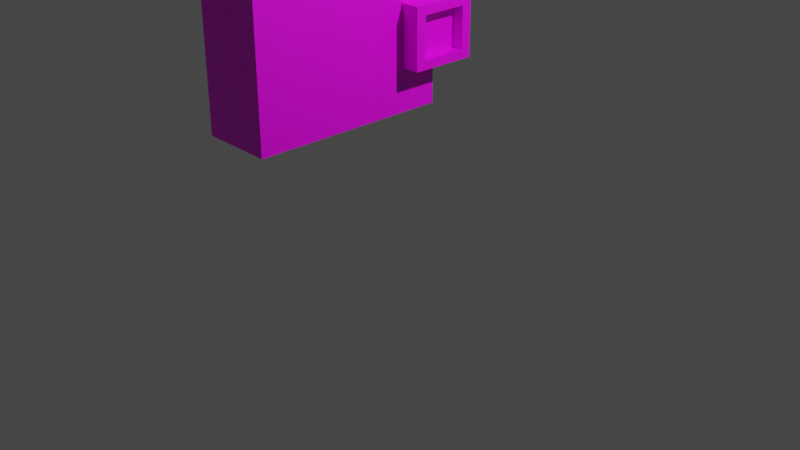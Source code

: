 # Source: TestRobot.blend  (saved by Blender 2.93.21; exported with 4.5.12 LTS)
import bpy
from mathutils import Matrix  # noqa: F401  (used for matrix-valued properties, if any)

bpy.ops.wm.read_factory_settings(use_empty=True)
scene = bpy.context.scene
scene.name = 'Scene'

# ---- collections
col_collection = bpy.data.collections.new('Collection'); scene.collection.children.link(col_collection)

# ---- images (referenced by path relative to the original .blend; pixels are not part of the script)
import os
ASSET_DIR = os.environ.get("B2B_ASSET_DIR", "")  # directory of the original .blend (textures are referenced by path, not embedded)
HERE = os.path.dirname(os.path.abspath(__file__))  # packed textures are extracted next to this script under _unpacked/

def load_image(name, relpath, width, height, colorspace="sRGB"):
    """Load a texture the original file referenced (path relative to the .blend, or extracted next to this script)."""
    p = next((c for c in (os.path.join(HERE, relpath), os.path.join(ASSET_DIR, relpath)) if relpath and os.path.exists(c)), "")
    if p:
        img = bpy.data.images.load(p, check_existing=True)
        img.name = name
    else:  # same state as the original file: an image datablock whose file is absent (Cycles renders it pink)
        img = bpy.data.images.new(name, width, height)
        img.source = "FILE"
        img.filepath = "//" + (relpath or name)
    img.colorspace_settings.name = colorspace
    return img
img_palette_png = load_image('Palette.png', 'Palette.png', 1024, 1024, 'sRGB')

# ---- materials (node trees are filled in below, after node groups)
mat_m_base = bpy.data.materials.new('M_Base')
mat_m_base.alpha_threshold = 0.0
mat_m_base.use_transparent_shadow = False
mat_m_base.line_color = (0.0, 0.0, 0.0, 1.0)

# ---- material node trees
mat_m_base.use_nodes = True; mat_m_base.node_tree.nodes.clear()
_N = mat_m_base.node_tree.nodes; _L = mat_m_base.node_tree.links
n0 = _N.new('ShaderNodeOutputMaterial'); n0.name = 'Material Output'; n0.location = (300, 300)
n1 = _N.new('ShaderNodeBsdfPrincipled'); n1.name = 'Principled BSDF'; n1.location = (10, 300)
n1.distribution = 'GGX'
n1.subsurface_method = 'BURLEY'
n1.inputs[2].default_value = 0.4
n1.inputs[3].default_value = 1.45
n1.inputs[27].default_value = (0.0, 0.0, 0.0, 1.0)
n1.inputs[28].default_value = 1.0
n2 = _N.new('ShaderNodeTexImage'); n2.name = 'Image Texture'; n2.location = (-280, 280)
n2.image = img_palette_png
n2.interpolation = 'Closest'
_L.new(n1.outputs[0], n0.inputs[0])
_L.new(n2.outputs[0], n1.inputs[0])
n0.is_active_output = True

# ---- world
world_world = bpy.data.worlds.new('World'); scene.world = world_world
world_world.use_nodes = True; world_world.node_tree.nodes.clear()
_N = world_world.node_tree.nodes; _L = world_world.node_tree.links
n0 = _N.new('ShaderNodeOutputWorld'); n0.name = 'World Output'; n0.location = (300, 300)
n1 = _N.new('ShaderNodeBackground'); n1.name = 'Background'; n1.location = (10, 300)
n1.inputs[0].default_value = (0.05088, 0.05088, 0.05088, 1.0)
_L.new(n1.outputs[0], n0.inputs[0])
n0.is_active_output = True
world_world.color = (0.05088, 0.05088, 0.05088)
world_world.use_sun_shadow = False
world_world.sun_shadow_jitter_overblur = 0.0

# ---- cameras
cam_camera = bpy.data.cameras.new('Camera')
cam_camera.clip_end = 100.0
cam_camera.ortho_scale = 7.314

# ---- lights
light_light = bpy.data.lights.new('Light', 'POINT')
light_light.transmission_factor = 0.0
light_light.energy = 1000.0
light_light.shadow_soft_size = 0.1
light_light.shadow_maximum_resolution = 0.006
light_light.use_absolute_resolution = True

# ---- meshes
me_cube = bpy.data.meshes.new('Cube')
me_cube.from_pydata([(1.0, 1.0, 1.0), (1.0, 1.0, -1.0), (0.9037, -0.9037, 1.034), (1.0, -1.0, -1.0), (-1.0, 1.0, 1.0), (-1.0, 1.0, -1.0), (-1.0, -1.0, 1.0), (-1.0, -1.0, -1.0), (0.9037, -0.5335, 1.034), (0.3909, -0.9037, 1.034), (-0.06794, -0.7817, 1.034), (-0.05333, -0.7204, 1.034), (0.1881, -0.531, 1.034), (0.4716, -0.4784, 1.034), (1.0, -0.4486, 1.0), (1.0, -1.0, 1.0), (0.3784, -1.0, 1.0), (-0.1834, -0.8507, 1.0), (-0.1392, -0.6654, 1.0), (0.1473, -0.4406, 1.0), (0.4688, -0.3809, 1.0), (1.0, -0.9127, 0.6978), (1.0, -0.7655, 0.7395), (1.0, -0.686, 0.8396), (1.0, -0.5667, 0.7403), (1.0, -0.4992, 0.835), (-1.0, -1.0, -0.3761), (-1.0, -1.0, -0.2553), (-0.4557, -1.0, -0.2165), (-1.0, -0.5292, -0.06138), (-1.0, 0.08118, -0.2962), (-1.0, -0.5832, 0.06673)], [], [(0, 4, 6, 16, 17, 18, 19, 20, 14), (3, 15, 16, 6, 27, 28, 26, 7), (7, 26, 29, 30, 31, 27, 6, 4, 5), (5, 1, 3, 7), (1, 0, 14, 25, 24, 23, 22, 21, 15, 3), (5, 4, 0, 1), (8, 13, 12, 11, 10, 9, 2), (8, 2, 15, 14), (2, 9, 16, 15), (9, 10, 17, 16), (10, 11, 18, 17), (11, 12, 19, 18), (12, 13, 20, 19), (13, 8, 14, 20), (15, 21, 22, 23, 24, 25, 14), (26, 28, 27), (27, 31, 30, 29, 26)])
_uv = me_cube.uv_layers.new(name='UVMap')
_uv.uv.foreach_set('vector', [0.1582, 0.9648, 0.1582, 0.9648, 0.1582, 0.9648, 0.1582, 0.9648, 0.1582, 0.9648, 0.1582, 0.9648, 0.1582, 0.9648, 0.1582, 0.9648, 0.1582, 0.9648, 0.1582, 0.9648, 0.1582, 0.9648, 0.1582, 0.9648, 0.1582, 0.9648, 0.1582, 0.9648, 0.1582, 0.9648, 0.1582, 0.9648, 0.1582, 0.9648, 0.1582, 0.9648, 0.1582, 0.9648, 0.1582, 0.9648, 0.1582, 0.9648, 0.1582, 0.9648, 0.1582, 0.9648, 0.1582, 0.9648, 0.1582, 0.9648, 0.1582, 0.9648, 0.1582, 0.9648, 0.1582, 0.9648, 0.1582, 0.9648, 0.1582, 0.9648, 0.1582, 0.9648, 0.1582, 0.9648, 0.1582, 0.9648, 0.1582, 0.9648, 0.1582, 0.9648, 0.1582, 0.9648, 0.1582, 0.9648, 0.1582, 0.9648, 0.1582, 0.9648, 0.1582, 0.9648, 0.1582, 0.9648, 0.1582, 0.9648, 0.1582, 0.9648, 0.1582, 0.9648, 0.2754, 0.9609, 0.2754, 0.9609, 0.2754, 0.9609, 0.2754, 0.9609, 0.2754, 0.9609, 0.2754, 0.9609, 0.2754, 0.9609, 0.2754, 0.9609, 0.2754, 0.9609, 0.2754, 0.9609, 0.2754, 0.9609, 0.2754, 0.9609, 0.2754, 0.9609, 0.2754, 0.9609, 0.2754, 0.9609, 0.2754, 0.9609, 0.2754, 0.9609, 0.2754, 0.9609, 0.2754, 0.9609, 0.2754, 0.9609, 0.2754, 0.9609, 0.2754, 0.9609, 0.2754, 0.9609, 0.2754, 0.9609, 0.2754, 0.9609, 0.2754, 0.9609, 0.2754, 0.9609, 0.2754, 0.9609, 0.2754, 0.9609, 0.2754, 0.9609, 0.2754, 0.9609, 0.2754, 0.9609, 0.2754, 0.9609, 0.2754, 0.9609, 0.2754, 0.9609, 0.2813, 0.9766, 0.2813, 0.9766, 0.2813, 0.9766, 0.2813, 0.9766, 0.2813, 0.9766, 0.2813, 0.9766, 0.2813, 0.9766, 0.2246, 0.9727, 0.2246, 0.9727, 0.2246, 0.9727, 0.2246, 0.9727, 0.2246, 0.9727, 0.2246, 0.9727, 0.2246, 0.9727, 0.2246, 0.9727])
me_cube.materials.append(mat_m_base)
me_cube.use_remesh_preserve_volume = False
me_cube.use_remesh_preserve_attributes = False
me_cube.use_mirror_vertex_groups = False
me_cube.update()
me_cube_002 = bpy.data.meshes.new('Cube.002')
me_cube_002.from_pydata([(1.0, 0.6969, 0.6969), (1.0, 0.6969, -0.6969), (1.0, -0.6969, 0.6969), (1.0, -0.6969, -0.6969), (-0.4827, 1.0, 0.245), (-0.4827, 1.0, -0.2142), (-1.0, -1.0, 1.0), (-1.0, -1.0, -1.0), (0.4147, 0.7284, -0.4425), (0.4147, 0.7284, -2.425), (0.4147, -0.7284, -0.4425), (0.4147, -0.7284, -2.425), (-0.4147, 0.7284, -0.4425), (-0.4147, 0.7284, -2.425), (-0.4147, -0.7284, -0.4425), (-0.4147, -0.7284, -2.425), (-0.3588, 1.135, 0.245), (-0.243, 0.2639, 1.0), (-0.5616, 0.05752, 1.0), (-0.883, 0.2887, 1.0), (-0.7832, 0.7514, 1.066), (-0.4124, 0.7514, 1.066), (-0.4198, 0.3981, 1.066), (-0.5728, 0.2991, 1.066), (-0.727, 0.41, 1.066), (-0.4147, -0.7284, -2.052), (-0.1466, -0.7284, -1.592), (0.2447, -0.7284, -1.395), (0.005296, -0.7284, -1.773), (-0.2535, 1.135, 0.245), (-0.1699, 1.0, -0.2142), (1.0, -1.0, 1.0), (1.0, -1.0, -1.0), (0.8051, 0.6969, 0.6969), (0.8051, 0.6969, -0.6969), (0.8051, -0.6969, 0.6969), (0.8051, -0.6969, -0.6969), (1.0, 1.0, -1.0), (-1.0, 1.0, -1.0), (1.0, 1.0, 1.0), (-1.0, 1.0, 1.0), (-0.2275, 1.0, 1.0), (-0.1699, 1.465, -0.2142), (-0.4827, 1.465, -0.2142), (-0.2535, 1.33, 0.245), (-0.4827, 1.465, 0.245), (-0.3588, 1.33, 0.245), (-0.4424, 1.0, 0.245), (-0.1699, 1.0, 0.245), (-0.4424, 1.465, 0.245), (-0.1699, 1.465, 0.245), (-0.3588, 1.135, 1.663), (-0.2535, 1.135, 1.663), (-0.3588, 1.33, 1.663), (-0.2535, 1.33, 1.663), (-0.3588, 1.135, 1.916), (-0.2535, 1.135, 1.916), (-0.3588, 1.33, 1.916), (-0.2535, 1.33, 1.916)], [], [(39, 41, 17, 18, 19, 40, 6, 31), (32, 31, 6, 7), (7, 6, 40, 38), (38, 37, 32, 7), (3, 1, 34, 36), (8, 12, 14, 10), (11, 10, 27, 28, 25, 15), (15, 25, 14, 12, 13), (13, 9, 11, 15), (9, 8, 10, 11), (13, 12, 8, 9), (20, 24, 23, 22, 21), (19, 18, 23, 24), (17, 41, 21, 22), (40, 19, 24, 20), (18, 17, 22, 23), (41, 40, 20, 21), (25, 26, 27, 10, 14), (26, 25, 28, 27), (0, 1, 37, 39), (3, 2, 31, 32), (2, 0, 39, 31), (1, 3, 32, 37), (34, 33, 35, 36), (2, 3, 36, 35), (0, 2, 35, 33), (1, 0, 33, 34), (29, 44, 54, 52), (5, 30, 37, 38), (30, 48, 39, 37), (4, 5, 38, 40), (48, 47, 41, 39), (47, 4, 40, 41), (43, 45, 49, 50, 42), (48, 30, 42, 50), (4, 47, 49, 45), (5, 4, 45, 43), (30, 5, 43, 42), (29, 16, 47, 48), (46, 44, 50, 49), (44, 29, 48, 50), (16, 46, 49, 47), (51, 52, 56, 55), (16, 29, 52, 51), (46, 16, 51, 53), (44, 46, 53, 54), (55, 56, 58, 57), (53, 51, 55, 57), (54, 53, 57, 58), (52, 54, 58, 56)])
me_cube_002.polygons.foreach_set('material_index', [0, 0, 0, 0, 0, 1, 1, 1, 1, 1, 1, 0, 0, 0, 0, 0, 0, 1, 1, 0, 0, 0, 0, 0, 0, 0, 0, 0, 0, 0, 0, 0, 0, 0, 0, 0, 0, 0, 0, 0, 0, 0, 0, 0, 0, 0, 0, 0, 0, 0])
_uv = me_cube_002.uv_layers.new(name='UVMap')
_uv.uv.foreach_set('vector', [0.1582, 0.9648, 0.1582, 0.9648, 0.1582, 0.9648, 0.1582, 0.9648, 0.1582, 0.9648, 0.1582, 0.9648, 0.1582, 0.9648, 0.1582, 0.9648, 0.1582, 0.9648, 0.1582, 0.9648, 0.1582, 0.9648, 0.1582, 0.9648, 0.1582, 0.9648, 0.1582, 0.9648, 0.1582, 0.9648, 0.1582, 0.9648, 0.1582, 0.9648, 0.1582, 0.9648, 0.1582, 0.9648, 0.1582, 0.9648, 0.1582, 0.9648, 0.1582, 0.9648, 0.1582, 0.9648, 0.1582, 0.9648, 0.1582, 0.9648, 0.1582, 0.9648, 0.1582, 0.9648, 0.1582, 0.9648, 0.1582, 0.9648, 0.1582, 0.9648, 0.1582, 0.9648, 0.1582, 0.9648, 0.1582, 0.9648, 0.1582, 0.9648, 0.1582, 0.9648, 0.1582, 0.9648, 0.1582, 0.9648, 0.1582, 0.9648, 0.1582, 0.9648, 0.1582, 0.9648, 0.1582, 0.9648, 0.1582, 0.9648, 0.1582, 0.9648, 0.1582, 0.9648, 0.1582, 0.9648, 0.1582, 0.9648, 0.1582, 0.9648, 0.1582, 0.9648, 0.1582, 0.9648, 0.1582, 0.9648, 0.1582, 0.9648, 0.2891, 0.9629, 0.2891, 0.9629, 0.2891, 0.9629, 0.2891, 0.9629, 0.2891, 0.9629, 0.2891, 0.9629, 0.2891, 0.9629, 0.2891, 0.9629, 0.2891, 0.9629, 0.2891, 0.9629, 0.2891, 0.9629, 0.2891, 0.9629, 0.2891, 0.9629, 0.2891, 0.9629, 0.2891, 0.9629, 0.2891, 0.9629, 0.2891, 0.9629, 0.2891, 0.9629, 0.2891, 0.9629, 0.2891, 0.9629, 0.2891, 0.9629, 0.2891, 0.9629, 0.2891, 0.9629, 0.2891, 0.9629, 0.2891, 0.9629, 0.1582, 0.9648, 0.1582, 0.9648, 0.1582, 0.9648, 0.1582, 0.9648, 0.1582, 0.9648, 0.209, 0.9727, 0.209, 0.9727, 0.209, 0.9727, 0.209, 0.9727, 0.1582, 0.9648, 0.1582, 0.9648, 0.1582, 0.9648, 0.1582, 0.9648, 0.1582, 0.9648, 0.1582, 0.9648, 0.1582, 0.9648, 0.1582, 0.9648, 0.1582, 0.9648, 0.1582, 0.9648, 0.1582, 0.9648, 0.1582, 0.9648, 0.1582, 0.9648, 0.1582, 0.9648, 0.1582, 0.9648, 0.1582, 0.9648, 0.4004, 0.9863, 0.4004, 0.9863, 0.4004, 0.9863, 0.4004, 0.9863, 0.1582, 0.9648, 0.1582, 0.9648, 0.1582, 0.9648, 0.1582, 0.9648, 0.1582, 0.9648, 0.1582, 0.9648, 0.1582, 0.9648, 0.1582, 0.9648, 0.1582, 0.9648, 0.1582, 0.9648, 0.1582, 0.9648, 0.1582, 0.9648, 0.1008, 0.9678, 0.1008, 0.9678, 0.1008, 0.9678, 0.1008, 0.9678, 0.1558, 0.9722, 0.1558, 0.9722, 0.1558, 0.9722, 0.1558, 0.9722, 0.168, 0.9656, 0.1707, 0.9658, 0.1582, 0.9648, 0.1582, 0.9648, 0.1558, 0.9722, 0.1558, 0.9722, 0.1558, 0.9722, 0.1558, 0.9722, 0.1741, 0.9661, 0.1741, 0.9661, 0.1741, 0.9661, 0.1741, 0.9661, 0.1558, 0.9722, 0.1558, 0.9722, 0.1558, 0.9722, 0.1558, 0.9722, 0.1558, 0.9722, 0.1558, 0.9722, 0.1558, 0.9722, 0.1558, 0.9722, 0.1558, 0.9722, 0.1707, 0.9658, 0.168, 0.9656, 0.168, 0.9656, 0.1707, 0.9658, 0.175, 0.9698, 0.175, 0.9698, 0.175, 0.9698, 0.175, 0.9698, 0.1558, 0.9722, 0.1558, 0.9722, 0.1558, 0.9722, 0.1558, 0.9722, 0.1558, 0.9722, 0.1558, 0.9722, 0.1558, 0.9722, 0.1558, 0.9722, 0.175, 0.9698, 0.175, 0.9698, 0.175, 0.9698, 0.175, 0.9698, 0.175, 0.9698, 0.175, 0.9698, 0.175, 0.9698, 0.175, 0.9698, 0.175, 0.9698, 0.175, 0.9698, 0.175, 0.9698, 0.175, 0.9698, 0.175, 0.9698, 0.175, 0.9698, 0.175, 0.9698, 0.175, 0.9698, 0.4133, 0.9834, 0.4133, 0.9834, 0.4133, 0.9834, 0.4133, 0.9834, 0.1008, 0.9678, 0.1008, 0.9678, 0.1008, 0.9678, 0.1008, 0.9678, 0.1008, 0.9678, 0.1008, 0.9678, 0.1008, 0.9678, 0.1008, 0.9678, 0.1008, 0.9678, 0.1008, 0.9678, 0.1008, 0.9678, 0.1008, 0.9678, 0.4133, 0.9834, 0.4133, 0.9834, 0.4133, 0.9834, 0.4133, 0.9834, 0.4133, 0.9834, 0.4133, 0.9834, 0.4133, 0.9834, 0.4133, 0.9834, 0.4133, 0.9834, 0.4133, 0.9834, 0.4133, 0.9834, 0.4133, 0.9834, 0.4133, 0.9834, 0.4133, 0.9834, 0.4133, 0.9834, 0.4133, 0.9834])
me_cube_002.materials.append(mat_m_base)
me_cube_002.materials.append(mat_m_base)
me_cube_002.use_remesh_preserve_volume = False
me_cube_002.use_remesh_preserve_attributes = False
me_cube_002.use_mirror_vertex_groups = False
me_cube_002.update()
me_cube_003 = bpy.data.meshes.new('Cube.003')
me_cube_003.from_pydata([(1.0, 1.0, 1.0), (1.0, 1.0, -1.0), (1.0, -1.0, 1.0), (1.0, -1.0, -1.0), (-1.0, 1.0, 1.0), (-1.0, 1.0, -1.0), (-1.0, -1.0, 1.0), (-1.0, -1.0, -1.0), (1.0, 1.0, -0.24), (1.0, 1.0, -0.4232), (1.0, 0.3591, -0.04657), (1.0, -0.6409, -0.05957), (1.0, 0.5048, 0.06027), (-0.4546, 1.0, -0.4491)], [], [(0, 4, 6, 2), (3, 2, 6, 7), (7, 6, 4, 5), (5, 1, 3, 7), (1, 9, 10, 11, 12, 8, 0, 2, 3), (5, 4, 0, 8, 13, 9, 1), (8, 12, 11, 10, 9), (9, 13, 8)])
_uv = me_cube_003.uv_layers.new(name='UVMap')
_uv.uv.foreach_set('vector', [0.1582, 0.9648, 0.1582, 0.9648, 0.1582, 0.9648, 0.1582, 0.9648, 0.1582, 0.9648, 0.1582, 0.9648, 0.1582, 0.9648, 0.1582, 0.9648, 0.1582, 0.9648, 0.1582, 0.9648, 0.1582, 0.9648, 0.1582, 0.9648, 0.1582, 0.9648, 0.1582, 0.9648, 0.1582, 0.9648, 0.1582, 0.9648, 0.1582, 0.9648, 0.1582, 0.9648, 0.1582, 0.9648, 0.1582, 0.9648, 0.1582, 0.9648, 0.1582, 0.9648, 0.1582, 0.9648, 0.1582, 0.9648, 0.1582, 0.9648, 0.1582, 0.9648, 0.1582, 0.9648, 0.1582, 0.9648, 0.1582, 0.9648, 0.1582, 0.9648, 0.1582, 0.9648, 0.1582, 0.9648, 0.2227, 0.9687, 0.2227, 0.9687, 0.2227, 0.9687, 0.2227, 0.9687, 0.2227, 0.9687, 0.2227, 0.9687, 0.2227, 0.9688, 0.2227, 0.9687])
me_cube_003.materials.append(mat_m_base)
me_cube_003.use_remesh_preserve_volume = False
me_cube_003.use_remesh_preserve_attributes = False
me_cube_003.use_mirror_vertex_groups = False
me_cube_003.update()
me_cube_004 = bpy.data.meshes.new('Cube.004')
me_cube_004.from_pydata([(1.0, 1.0, 1.0), (1.0, 1.0, -1.0), (1.0, -1.0, 1.0), (1.0, -1.0, -1.0), (-1.0, 1.0, 1.0), (-1.0, 1.0, -1.0), (-1.0, -1.0, 1.0), (-1.0, -1.0, -1.0)], [], [(0, 4, 6, 2), (3, 2, 6, 7), (7, 6, 4, 5), (5, 1, 3, 7), (1, 0, 2, 3), (5, 4, 0, 1)])
_uv = me_cube_004.uv_layers.new(name='UVMap')
_uv.uv.foreach_set('vector', [0.1582, 0.9648, 0.1582, 0.9648, 0.1582, 0.9648, 0.1582, 0.9648, 0.1582, 0.9648, 0.1582, 0.9648, 0.1582, 0.9648, 0.1582, 0.9648, 0.1582, 0.9648, 0.1582, 0.9648, 0.1582, 0.9648, 0.1582, 0.9648, 0.1582, 0.9648, 0.1582, 0.9648, 0.1582, 0.9648, 0.1582, 0.9648, 0.1582, 0.9648, 0.1582, 0.9648, 0.1582, 0.9648, 0.1582, 0.9648, 0.1582, 0.9648, 0.1582, 0.9648, 0.1582, 0.9648, 0.1582, 0.9648])
me_cube_004.materials.append(mat_m_base)
me_cube_004.use_remesh_preserve_volume = False
me_cube_004.use_remesh_preserve_attributes = False
me_cube_004.use_mirror_vertex_groups = False
me_cube_004.update()
me_cube_006 = bpy.data.meshes.new('Cube.006')
me_cube_006.from_pydata([(1.0, 1.0, 1.0), (1.0, 1.0, -1.0), (1.0, -1.0, 1.0), (1.0, -1.0, -1.0), (-1.0, 1.0, 1.0), (-1.0, 1.0, -1.0), (-1.0, -1.0, 1.0), (-1.0, -1.0, -1.0)], [], [(0, 4, 6, 2), (3, 2, 6, 7), (7, 6, 4, 5), (5, 1, 3, 7), (1, 0, 2, 3), (5, 4, 0, 1)])
_uv = me_cube_006.uv_layers.new(name='UVMap')
_uv.uv.foreach_set('vector', [0.1582, 0.9648, 0.1582, 0.9648, 0.1582, 0.9648, 0.1582, 0.9648, 0.1582, 0.9648, 0.1582, 0.9648, 0.1582, 0.9648, 0.1582, 0.9648, 0.1582, 0.9648, 0.1582, 0.9648, 0.1582, 0.9648, 0.1582, 0.9648, 0.1582, 0.9648, 0.1582, 0.9648, 0.1582, 0.9648, 0.1582, 0.9648, 0.1582, 0.9648, 0.1582, 0.9648, 0.1582, 0.9648, 0.1582, 0.9648, 0.1582, 0.9648, 0.1582, 0.9648, 0.1582, 0.9648, 0.1582, 0.9648])
me_cube_006.materials.append(mat_m_base)
me_cube_006.use_remesh_preserve_volume = False
me_cube_006.use_remesh_preserve_attributes = False
me_cube_006.use_mirror_vertex_groups = False
me_cube_006.update()
me_cube_005 = bpy.data.meshes.new('Cube.005')
me_cube_005.from_pydata([(1.0, 1.0, 1.0), (1.0, 1.0, -1.0), (1.0, -1.0, 1.0), (1.0, -1.0, -1.0), (-1.0, 1.0, 1.0), (-1.0, 1.0, -1.0), (-1.0, -1.0, 1.0), (-1.0, -1.0, -1.0), (-1.0, 1.0, 0.59), (-1.0, 1.0, 0.3474), (0.3091, 1.0, 0.1239), (-1.0, -0.5066, 0.4689)], [], [(0, 4, 6, 2), (3, 2, 6, 7), (7, 6, 4, 8, 11, 9, 5), (5, 1, 3, 7), (1, 0, 2, 3), (5, 9, 10, 8, 4, 0, 1), (8, 10, 9), (9, 11, 8)])
_uv = me_cube_005.uv_layers.new(name='UVMap')
_uv.uv.foreach_set('vector', [0.1582, 0.9648, 0.1582, 0.9648, 0.1582, 0.9648, 0.1582, 0.9648, 0.1582, 0.9648, 0.1582, 0.9648, 0.1582, 0.9648, 0.1582, 0.9648, 0.1582, 0.9648, 0.1582, 0.9648, 0.1582, 0.9648, 0.1582, 0.9648, 0.1582, 0.9648, 0.1582, 0.9648, 0.1582, 0.9648, 0.1582, 0.9648, 0.1582, 0.9648, 0.1582, 0.9648, 0.1582, 0.9648, 0.1582, 0.9648, 0.1582, 0.9648, 0.1582, 0.9648, 0.1582, 0.9648, 0.1582, 0.9648, 0.1582, 0.9648, 0.1582, 0.9648, 0.1582, 0.9648, 0.1582, 0.9648, 0.1582, 0.9648, 0.1582, 0.9648, 0.2207, 0.9687, 0.2207, 0.9687, 0.2207, 0.9687, 0.2207, 0.9687, 0.2207, 0.9687, 0.2207, 0.9687])
me_cube_005.materials.append(mat_m_base)
me_cube_005.use_remesh_preserve_volume = False
me_cube_005.use_remesh_preserve_attributes = False
me_cube_005.use_mirror_vertex_groups = False
me_cube_005.update()
me_cube_008 = bpy.data.meshes.new('Cube.008')
me_cube_008.from_pydata([(1.0, 1.0, 1.0), (1.0, 1.0, -1.0), (1.0, -1.0, 1.0), (1.0, -1.0, -1.0), (-1.0, 1.0, 1.0), (-1.0, 1.0, -1.0), (-1.0, -1.0, 1.0), (-1.0, -1.0, -1.0)], [], [(0, 4, 6, 2), (3, 2, 6, 7), (7, 6, 4, 5), (5, 1, 3, 7), (1, 0, 2, 3), (5, 4, 0, 1)])
_uv = me_cube_008.uv_layers.new(name='UVMap')
_uv.uv.foreach_set('vector', [0.1582, 0.9648, 0.1582, 0.9648, 0.1582, 0.9648, 0.1582, 0.9648, 0.1582, 0.9648, 0.1582, 0.9648, 0.1582, 0.9648, 0.1582, 0.9648, 0.1582, 0.9648, 0.1582, 0.9648, 0.1582, 0.9648, 0.1582, 0.9648, 0.1582, 0.9648, 0.1582, 0.9648, 0.1582, 0.9648, 0.1582, 0.9648, 0.1582, 0.9648, 0.1582, 0.9648, 0.1582, 0.9648, 0.1582, 0.9648, 0.1582, 0.9648, 0.1582, 0.9648, 0.1582, 0.9648, 0.1582, 0.9648])
me_cube_008.materials.append(mat_m_base)
me_cube_008.use_remesh_preserve_volume = False
me_cube_008.use_remesh_preserve_attributes = False
me_cube_008.use_mirror_vertex_groups = False
me_cube_008.update()
me_cube_007 = bpy.data.meshes.new('Cube.007')
me_cube_007.from_pydata([(1.0, 1.0, 1.0), (1.0, 1.0, -1.0), (1.0, -1.0, 1.0), (1.0, -1.0, -1.0), (-1.0, 1.0, 1.0), (-1.0, 1.0, -1.0), (-1.0, -1.0, 1.0), (-1.0, -1.0, -1.0), (1.0, 1.0, 0.6631), (1.0, 1.0, 0.5594), (1.0, 0.2775, 0.4479), (0.01413, 1.0, 0.4459), (-0.2626, 1.0, -0.06292)], [], [(0, 4, 6, 2), (3, 2, 6, 7), (7, 6, 4, 5), (5, 1, 3, 7), (1, 9, 10, 8, 0, 2, 3), (5, 4, 0, 8, 11, 12, 9, 1), (8, 10, 9), (9, 12, 11, 8)])
_uv = me_cube_007.uv_layers.new(name='UVMap')
_uv.uv.foreach_set('vector', [0.1582, 0.9648, 0.1582, 0.9648, 0.1582, 0.9648, 0.1582, 0.9648, 0.1582, 0.9648, 0.1582, 0.9648, 0.1582, 0.9648, 0.1582, 0.9648, 0.1582, 0.9648, 0.1582, 0.9648, 0.1582, 0.9648, 0.1582, 0.9648, 0.1582, 0.9648, 0.1582, 0.9648, 0.1582, 0.9648, 0.1582, 0.9648, 0.1582, 0.9648, 0.1582, 0.9648, 0.1582, 0.9648, 0.1582, 0.9648, 0.1582, 0.9648, 0.1582, 0.9648, 0.1582, 0.9648, 0.1582, 0.9648, 0.1582, 0.9648, 0.1582, 0.9648, 0.1582, 0.9648, 0.1582, 0.9648, 0.1582, 0.9648, 0.1582, 0.9648, 0.1582, 0.9648, 0.2129, 0.9727, 0.2129, 0.9727, 0.2129, 0.9727, 0.2129, 0.9727, 0.2129, 0.9727, 0.2129, 0.9727, 0.2129, 0.9727])
me_cube_007.materials.append(mat_m_base)
me_cube_007.use_remesh_preserve_volume = False
me_cube_007.use_remesh_preserve_attributes = False
me_cube_007.use_mirror_vertex_groups = False
me_cube_007.update()
me_cube_010 = bpy.data.meshes.new('Cube.010')
me_cube_010.from_pydata([(1.0, 1.0, 1.0), (1.0, 1.0, -1.0), (1.0, -1.0, 1.0), (1.0, -1.0, -1.0), (-1.0, 1.0, 1.0), (-1.0, 1.0, -1.0), (-1.0, -1.0, 1.0), (-1.0, -1.0, -1.0)], [], [(0, 4, 6, 2), (3, 2, 6, 7), (7, 6, 4, 5), (5, 1, 3, 7), (1, 0, 2, 3), (5, 4, 0, 1)])
_uv = me_cube_010.uv_layers.new(name='UVMap')
_uv.uv.foreach_set('vector', [0.1582, 0.9648, 0.1582, 0.9648, 0.1582, 0.9648, 0.1582, 0.9648, 0.1582, 0.9648, 0.1582, 0.9648, 0.1582, 0.9648, 0.1582, 0.9648, 0.1582, 0.9648, 0.1582, 0.9648, 0.1582, 0.9648, 0.1582, 0.9648, 0.1582, 0.9648, 0.1582, 0.9648, 0.1582, 0.9648, 0.1582, 0.9648, 0.1582, 0.9648, 0.1582, 0.9648, 0.1582, 0.9648, 0.1582, 0.9648, 0.1582, 0.9648, 0.1582, 0.9648, 0.1582, 0.9648, 0.1582, 0.9648])
me_cube_010.materials.append(mat_m_base)
me_cube_010.use_remesh_preserve_volume = False
me_cube_010.use_remesh_preserve_attributes = False
me_cube_010.use_mirror_vertex_groups = False
me_cube_010.update()
me_cube_009 = bpy.data.meshes.new('Cube.009')
me_cube_009.from_pydata([(1.0, 1.0, 1.0), (1.0, 1.0, -1.0), (0.5744, -1.0, 0.5744), (0.5744, -1.0, -0.5744), (-1.0, 1.0, 1.0), (-1.0, 1.0, -1.0), (-0.5744, -1.0, 0.5744), (-0.5744, -1.0, -0.5744), (-1.0, -1.0, -1.0), (-1.0, -1.0, 1.0), (1.0, -1.0, 1.0), (1.0, -1.0, -1.0), (-0.5744, -0.7177, -0.5744), (-0.5744, -0.7177, 0.5744), (0.5744, -0.7177, 0.5744), (0.5744, -0.7177, -0.5744)], [], [(0, 4, 9, 10), (3, 2, 14, 15), (8, 9, 4, 5), (5, 1, 11, 8), (1, 0, 10, 11), (5, 4, 0, 1), (7, 6, 9, 8), (2, 3, 11, 10), (6, 2, 10, 9), (3, 7, 8, 11), (15, 14, 13, 12), (2, 6, 13, 14), (6, 7, 12, 13), (7, 3, 15, 12)])
_uv = me_cube_009.uv_layers.new(name='UVMap')
_uv.uv.foreach_set('vector', [0.1582, 0.9648, 0.1582, 0.9648, 0.1582, 0.9648, 0.1582, 0.9648, 0.1582, 0.9648, 0.1582, 0.9648, 0.1582, 0.9648, 0.1582, 0.9648, 0.1582, 0.9648, 0.1582, 0.9648, 0.1582, 0.9648, 0.1582, 0.9648, 0.1582, 0.9648, 0.1582, 0.9648, 0.1582, 0.9648, 0.1582, 0.9648, 0.1582, 0.9648, 0.1582, 0.9648, 0.1582, 0.9648, 0.1582, 0.9648, 0.1582, 0.9648, 0.1582, 0.9648, 0.1582, 0.9648, 0.1582, 0.9648, 0.1582, 0.9648, 0.1582, 0.9648, 0.1582, 0.9648, 0.1582, 0.9648, 0.1582, 0.9648, 0.1582, 0.9648, 0.1582, 0.9648, 0.1582, 0.9648, 0.1582, 0.9648, 0.1582, 0.9648, 0.1582, 0.9648, 0.1582, 0.9648, 0.1582, 0.9648, 0.1582, 0.9648, 0.1582, 0.9648, 0.1582, 0.9648, 0.4043, 0.9766, 0.4043, 0.9766, 0.4043, 0.9766, 0.4043, 0.9766, 0.1582, 0.9648, 0.1582, 0.9648, 0.1582, 0.9648, 0.1582, 0.9648, 0.1582, 0.9648, 0.1582, 0.9648, 0.1582, 0.9648, 0.1582, 0.9648, 0.1582, 0.9648, 0.1582, 0.9648, 0.1582, 0.9648, 0.1582, 0.9648])
me_cube_009.materials.append(mat_m_base)
me_cube_009.use_remesh_preserve_volume = False
me_cube_009.use_remesh_preserve_attributes = False
me_cube_009.use_mirror_vertex_groups = False
me_cube_009.update()
me_cube_001 = bpy.data.meshes.new('Cube.001')
me_cube_001.from_pydata([(-1.0, -1.0, -0.6323), (-0.701, -0.8693, 1.378), (1.0, -1.0, -0.6323), (0.701, -0.8693, 1.378), (-0.701, -0.4674, 1.378), (0.701, -0.4674, 1.378), (0.0, -0.8693, 1.378), (0.0, -0.4674, 1.378), (1.0, -1.0, 1.368), (0.0, -1.0, 1.368), (-1.0, -1.0, 1.368), (0.701, -0.4674, 2.334), (0.701, -0.8693, 2.334), (0.0, -0.8693, 2.334), (-0.701, -0.8693, 2.334), (-0.701, -0.4674, 2.334), (0.0, -0.4674, 2.334), (0.701, -0.4674, 2.418), (0.701, -0.8693, 2.418), (0.0, -0.8693, 2.418), (-0.701, -0.8693, 2.418), (-0.701, -0.4674, 2.418), (0.0, -0.4674, 2.418), (-19.29, -0.8693, 2.334), (-19.29, -0.4674, 2.334), (-19.29, -0.8693, 2.418), (-19.29, -0.4674, 2.418), (-20.61, -0.8693, 2.334), (-20.61, -0.4674, 2.334), (-20.61, -0.8693, 2.418), (-20.61, -0.4674, 2.418), (-19.29, -0.8693, 1.576), (-19.29, -0.4674, 1.576), (-20.61, -0.8693, 1.576), (-20.61, -0.4674, 1.576), (-19.37, -1.037, 0.4519), (-19.29, -0.002099, 1.556), (-20.53, -1.037, 0.4519), (-20.61, -0.002099, 1.556), (-19.37, -1.037, -0.01426), (-19.29, -0.002099, -0.8003), (-20.53, -1.037, -0.01426), (-20.61, -0.002099, -0.8003), (-19.29, -1.037, 1.556), (-20.61, -1.037, 1.556), (-19.29, -1.037, -0.8003), (-20.61, -1.037, -0.8003), (-19.37, -1.087, 0.4519), (-20.53, -1.087, 0.4519), (-19.37, -1.087, -0.01426), (-20.53, -1.087, -0.01426), (-19.37, -1.136, 0.4519), (-20.53, -1.136, 0.4519), (-19.37, -1.136, -0.01426), (-20.53, -1.136, -0.01426), (-0.3495, -1.087, -0.01426), (-0.3495, -1.087, 0.4519), (-0.3495, -1.136, -0.01426), (-0.3495, -1.136, 0.4519), (0.3591, -1.087, -0.01426), (0.3591, -1.087, 0.4519), (0.3591, -1.136, -0.01426), (0.3591, -1.136, 0.4519), (-0.3495, -0.9705, -0.01426), (-0.3495, -0.9705, 0.4519), (0.3591, -0.9705, -0.01426), (0.3591, -0.9705, 0.4519), (-1.0, 1.0, -0.6323), (-0.701, 0.8693, 1.378), (-1.0, 0.0, -0.6323), (-1.0, 0.0, 1.368), (1.0, 1.0, -0.6323), (0.701, 0.8693, 1.378), (1.0, 0.0, -0.6323), (1.0, 0.0, 1.368), (-0.701, 0.4674, 1.378), (0.0, 0.0, 1.368), (0.701, 0.4674, 1.378), (0.0, 0.8693, 1.378), (0.0, 0.4674, 1.378), (1.0, 0.0, 1.368), (1.0, 1.0, 1.368), (0.0, 1.0, 1.368), (-1.0, 1.0, 1.368), (-1.0, 0.0, 1.368), (0.0, 0.0, 1.368), (0.701, 0.4674, 2.334), (0.701, 0.8693, 2.334), (0.0, 0.8693, 2.334), (-0.701, 0.8693, 2.334), (-0.701, 0.4674, 2.334), (0.0, 0.4674, 2.334), (0.701, 0.4674, 2.418), (0.701, 0.8693, 2.418), (0.0, 0.8693, 2.418), (-0.701, 0.8693, 2.418), (-0.701, 0.4674, 2.418), (0.0, 0.4674, 2.418), (-19.29, 0.8693, 2.334), (-19.29, 0.4674, 2.334), (-19.29, 0.8693, 2.418), (-19.29, 0.4674, 2.418), (-20.61, 0.8693, 2.334), (-20.61, 0.4674, 2.334), (-20.61, 0.8693, 2.418), (-20.61, 0.4674, 2.418), (-19.29, 0.8693, 1.576), (-19.29, 0.4674, 1.576), (-20.61, 0.8693, 1.576), (-20.61, 0.4674, 1.576), (-19.37, 1.037, 0.4519), (-19.29, 0.002099, 1.556), (-20.53, 1.037, 0.4519), (-20.61, 0.002099, 1.556), (-19.37, 1.037, -0.01426), (-19.29, 0.002099, -0.8003), (-20.53, 1.037, -0.01426), (-20.61, 0.002099, -0.8003), (-19.29, 1.037, 1.556), (-20.61, 1.037, 1.556), (-19.29, 1.037, -0.8003), (-20.61, 1.037, -0.8003), (-19.37, 1.087, 0.4519), (-20.53, 1.087, 0.4519), (-19.37, 1.087, -0.01426), (-20.53, 1.087, -0.01426), (-19.37, 1.136, 0.4519), (-20.53, 1.136, 0.4519), (-19.37, 1.136, -0.01426), (-20.53, 1.136, -0.01426), (-0.3495, 1.087, -0.01426), (-0.3495, 1.087, 0.4519), (-0.3495, 1.136, -0.01426), (-0.3495, 1.136, 0.4519), (0.3591, 1.087, -0.01426), (0.3591, 1.087, 0.4519), (0.3591, 1.136, -0.01426), (0.3591, 1.136, 0.4519), (-0.3495, 0.9705, -0.01426), (-0.3495, 0.9705, 0.4519), (0.3591, 0.9705, -0.01426), (0.3591, 0.9705, 0.4519), (-10.11, -0.8693, 2.418), (-10.46, -0.8693, 2.334), (-14.9, -0.7114, 2.418), (-10.33, -0.7857, 2.418), (-6.363, -0.638, 2.418), (-9.785, -0.8479, 2.418), (-20.61, 0.0183, 1.556), (-19.29, 0.0183, 1.556), (-20.61, 0.0183, -0.8003), (-19.29, 0.0183, -0.8003), (-19.95, 0.0183, 1.556), (-19.95, 0.0183, -0.8003), (-19.29, 0.0183, 0.378), (-20.61, 0.0183, 0.378), (-19.95, 0.0183, 0.378), (-19.62, 0.0183, 1.556), (-19.62, 0.0183, -0.8003), (-19.29, 0.0183, -0.2111), (-20.61, 0.0183, 0.9672), (-20.28, 0.0183, 1.556), (-20.28, 0.0183, -0.8003), (-19.29, 0.0183, 0.9672), (-20.61, 0.0183, -0.2111), (-19.95, 0.0183, -0.2111), (-19.95, 0.0183, 0.9672), (-20.28, 0.0183, 0.378), (-19.62, 0.0183, 0.378), (-19.62, 0.0183, 0.9672), (-20.28, 0.0183, 0.9672), (-20.28, 0.0183, -0.2111), (-19.62, 0.0183, -0.2111)], [], [(0, 10, 84, 70, 69), (73, 74, 80, 8, 2), (2, 8, 9, 10, 0), (69, 73, 2, 0), (5, 7, 16, 11), (5, 3, 8, 80), (6, 1, 10, 9), (1, 4, 84, 10), (3, 6, 9, 8), (7, 5, 80, 85), (4, 7, 85, 84), (16, 15, 21, 22), (4, 1, 14, 15), (3, 5, 11, 12), (7, 4, 15, 16), (6, 3, 12, 13), (1, 6, 13, 14), (22, 21, 20, 19, 18, 17), (13, 12, 18, 19), (14, 13, 19, 20), (11, 16, 22, 17), (21, 15, 24, 26), (12, 11, 17, 18), (24, 23, 31, 32), (20, 21, 146, 147, 142), (15, 14, 143, 23, 24), (14, 20, 142, 143), (28, 27, 29, 30), (23, 25, 29, 27), (25, 26, 30, 29), (26, 24, 28, 30), (31, 33, 44, 43), (23, 27, 33, 31), (27, 28, 34, 33), (28, 24, 32, 34), (40, 42, 150, 162, 153, 158, 151), (32, 31, 43, 36), (34, 32, 36, 38), (33, 34, 38, 44), (40, 45, 46, 42), (44, 38, 42, 46), (39, 35, 47, 49), (36, 43, 45, 40), (37, 35, 43, 44), (39, 41, 46, 45), (41, 37, 44, 46), (35, 39, 45, 43), (48, 50, 54, 52), (41, 39, 49, 50), (37, 41, 50, 48), (35, 37, 48, 47), (51, 52, 54, 53), (47, 48, 52, 51), (53, 49, 55, 57), (50, 49, 53, 54), (57, 55, 59, 61), (51, 53, 57, 58), (49, 47, 56, 55), (47, 51, 58, 56), (59, 60, 62, 61), (58, 57, 61, 62), (56, 58, 62, 60), (59, 55, 63, 65), (63, 64, 66, 65), (60, 59, 65, 66), (56, 60, 66, 64), (55, 56, 64, 63), (67, 69, 70, 84, 83), (69, 73, 74, 76, 70), (73, 71, 81, 80, 74), (71, 67, 83, 82, 81), (69, 67, 71, 73), (74, 80, 85, 76), (76, 85, 84, 70), (77, 86, 91, 79), (77, 80, 81, 72), (78, 82, 83, 68), (68, 83, 84, 75), (72, 81, 82, 78), (79, 85, 80, 77), (75, 84, 85, 79), (91, 97, 96, 90), (75, 90, 89, 68), (72, 87, 86, 77), (79, 91, 90, 75), (78, 88, 87, 72), (68, 89, 88, 78), (97, 92, 93, 94, 95, 96), (88, 94, 93, 87), (89, 95, 94, 88), (86, 92, 97, 91), (96, 101, 99, 90), (87, 93, 92, 86), (99, 107, 106, 98), (95, 100, 101, 96), (90, 99, 98, 89), (89, 98, 100, 95), (103, 105, 104, 102), (98, 102, 104, 100), (100, 104, 105, 101), (101, 105, 103, 99), (106, 118, 119, 108), (98, 106, 108, 102), (102, 108, 109, 103), (103, 109, 107, 99), (113, 117, 115, 111), (107, 111, 118, 106), (109, 113, 111, 107), (108, 119, 113, 109), (115, 117, 121, 120), (119, 121, 117, 113), (114, 124, 122, 110), (111, 115, 120, 118), (112, 119, 118, 110), (114, 120, 121, 116), (116, 121, 119, 112), (110, 118, 120, 114), (123, 127, 129, 125), (116, 125, 124, 114), (112, 123, 125, 116), (110, 122, 123, 112), (126, 128, 129, 127), (122, 126, 127, 123), (128, 132, 130, 124), (125, 129, 128, 124), (132, 136, 134, 130), (126, 133, 132, 128), (124, 130, 131, 122), (122, 131, 133, 126), (134, 136, 137, 135), (133, 137, 136, 132), (131, 135, 137, 133), (134, 140, 138, 130), (138, 140, 141, 139), (135, 141, 140, 134), (131, 139, 141, 135), (130, 138, 139, 131), (143, 142, 25, 23), (142, 144, 25), (25, 144, 145, 146, 21, 26), (145, 144, 142, 147, 146), (172, 159, 151, 158), (38, 36, 149, 157, 152, 161, 148), (36, 40, 151, 159, 154, 163, 149), (42, 38, 148, 160, 155, 164, 150), (171, 165, 153, 162), (170, 166, 156, 167), (169, 163, 154, 168), (166, 169, 168, 156), (152, 157, 169, 166), (157, 149, 163, 169), (160, 170, 167, 155), (148, 161, 170, 160), (161, 152, 166, 170), (164, 171, 162, 150), (155, 167, 171, 164), (167, 156, 165, 171), (165, 172, 158, 153), (156, 168, 172, 165), (168, 154, 159, 172)])
_uv = me_cube_001.uv_layers.new(name='UVMap')
_uv.uv.foreach_set('vector', [0.1621, 0.9023, 0.1621, 0.9023, 0.1621, 0.9023, 0.1621, 0.9023, 0.1621, 0.9023, 0.1563, 0.9043, 0.1563, 0.9043, 0.1563, 0.9043, 0.1563, 0.9043, 0.1563, 0.9043, 0.1563, 0.9043, 0.1563, 0.9043, 0.1563, 0.9043, 0.1563, 0.9043, 0.1563, 0.9043, 0.1563, 0.9043, 0.1563, 0.9043, 0.1563, 0.9043, 0.1563, 0.9043, 0.1016, 0.9609, 0.1016, 0.9609, 0.1016, 0.9609, 0.1016, 0.9609, 0.1563, 0.9043, 0.1563, 0.9043, 0.1563, 0.9043, 0.1563, 0.9043, 0.1563, 0.9043, 0.1563, 0.9043, 0.1563, 0.9043, 0.1563, 0.9043, 0.1563, 0.9043, 0.1563, 0.9043, 0.1563, 0.9043, 0.1563, 0.9043, 0.1563, 0.9043, 0.1563, 0.9043, 0.1563, 0.9043, 0.1563, 0.9043, 0.1563, 0.9043, 0.1563, 0.9043, 0.1563, 0.9043, 0.1563, 0.9043, 0.1563, 0.9043, 0.1563, 0.9043, 0.1563, 0.9043, 0.1563, 0.9043, 0.1016, 0.9609, 0.1016, 0.9609, 0.1016, 0.9609, 0.1016, 0.9609, 0.1016, 0.9609, 0.1016, 0.9609, 0.1016, 0.9609, 0.1016, 0.9609, 0.1016, 0.9609, 0.1016, 0.9609, 0.1016, 0.9609, 0.1016, 0.9609, 0.1016, 0.9609, 0.1016, 0.9609, 0.1016, 0.9609, 0.1016, 0.9609, 0.1016, 0.9609, 0.1016, 0.9609, 0.1016, 0.9609, 0.1016, 0.9609, 0.1016, 0.9609, 0.1016, 0.9609, 0.1016, 0.9609, 0.1016, 0.9609, 0.1016, 0.9609, 0.1016, 0.9609, 0.1016, 0.9609, 0.1016, 0.9609, 0.1016, 0.9609, 0.1016, 0.9609, 0.1016, 0.9609, 0.1016, 0.9609, 0.1016, 0.9609, 0.1016, 0.9609, 0.1016, 0.9609, 0.1016, 0.9609, 0.1016, 0.9609, 0.1016, 0.9609, 0.1016, 0.9609, 0.1016, 0.9609, 0.1016, 0.9609, 0.1016, 0.9609, 0.1016, 0.9609, 0.1016, 0.9609, 0.1016, 0.9609, 0.1016, 0.9609, 0.1016, 0.9609, 0.1016, 0.9609, 0.1016, 0.9609, 0.1016, 0.9609, 0.1016, 0.9609, 0.1016, 0.9609, 0.1016, 0.9609, 0.1016, 0.9609, 0.1016, 0.9609, 0.1016, 0.9609, 0.1016, 0.9609, 0.1016, 0.9609, 0.1016, 0.9609, 0.1016, 0.9609, 0.1016, 0.9609, 0.1016, 0.9609, 0.1016, 0.9609, 0.1016, 0.9609, 0.1016, 0.9609, 0.1016, 0.9609, 0.1016, 0.9609, 0.1016, 0.9609, 0.1016, 0.9609, 0.1016, 0.9609, 0.1016, 0.9609, 0.1016, 0.9609, 0.1016, 0.9609, 0.1016, 0.9609, 0.1016, 0.9609, 0.1016, 0.9609, 0.1016, 0.9609, 0.1016, 0.9609, 0.1016, 0.9609, 0.1016, 0.9609, 0.1016, 0.9609, 0.1016, 0.9609, 0.1016, 0.9609, 0.1016, 0.9609, 0.1504, 0.8965, 0.1504, 0.8965, 0.1504, 0.8965, 0.1504, 0.8965, 0.1016, 0.9609, 0.1016, 0.9609, 0.1016, 0.9609, 0.1016, 0.9609, 0.1016, 0.9609, 0.1016, 0.9609, 0.1016, 0.9609, 0.1016, 0.9609, 0.1016, 0.9609, 0.1016, 0.9609, 0.1016, 0.9609, 0.1016, 0.9609, 0.1504, 0.8965, 0.1504, 0.8965, 0.1504, 0.8965, 0.1504, 0.8965, 0.1504, 0.8965, 0.1504, 0.8965, 0.1504, 0.8965, 0.1621, 0.9023, 0.1621, 0.9023, 0.1621, 0.9023, 0.1621, 0.9023, 0.1504, 0.8965, 0.1504, 0.8965, 0.1504, 0.8965, 0.1504, 0.8965, 0.1504, 0.8965, 0.1504, 0.8965, 0.1504, 0.8965, 0.1504, 0.8965, 0.1504, 0.8965, 0.1504, 0.8965, 0.1504, 0.8965, 0.1504, 0.8965, 0.1504, 0.8965, 0.1504, 0.8965, 0.1504, 0.8965, 0.1504, 0.8965, 0.1016, 0.9609, 0.1016, 0.9609, 0.1016, 0.9609, 0.1016, 0.9609, 0.1621, 0.9023, 0.1621, 0.9023, 0.1621, 0.9023, 0.1621, 0.9023, 0.1504, 0.8965, 0.1504, 0.8965, 0.1504, 0.8965, 0.1504, 0.8965, 0.1504, 0.8965, 0.1504, 0.8965, 0.1504, 0.8965, 0.1504, 0.8965, 0.1016, 0.9609, 0.1016, 0.9609, 0.1016, 0.9609, 0.1016, 0.9609, 0.1016, 0.9609, 0.1016, 0.9609, 0.1016, 0.9609, 0.1016, 0.9609, 0.1016, 0.9609, 0.1016, 0.9609, 0.1016, 0.9609, 0.1016, 0.9609, 0.1016, 0.9609, 0.1016, 0.9609, 0.1016, 0.9609, 0.1016, 0.9609, 0.1016, 0.9609, 0.1016, 0.9609, 0.1016, 0.9609, 0.1016, 0.9609, 0.1016, 0.9609, 0.1016, 0.9609, 0.1016, 0.9609, 0.1016, 0.9609, 0.1016, 0.9609, 0.1016, 0.9609, 0.1016, 0.9609, 0.1016, 0.9609, 0.1016, 0.9609, 0.1016, 0.9609, 0.1016, 0.9609, 0.1016, 0.9609, 0.1016, 0.9609, 0.1016, 0.9609, 0.1016, 0.9609, 0.1016, 0.9609, 0.1016, 0.9609, 0.1016, 0.9609, 0.1016, 0.9609, 0.1016, 0.9609, 0.1016, 0.9609, 0.1016, 0.9609, 0.1016, 0.9609, 0.1016, 0.9609, 0.1016, 0.9609, 0.1016, 0.9609, 0.1016, 0.9609, 0.1016, 0.9609, 0.1016, 0.9609, 0.1016, 0.9609, 0.1016, 0.9609, 0.1016, 0.9609, 0.1016, 0.9609, 0.1016, 0.9609, 0.1016, 0.9609, 0.1016, 0.9609, 0.1016, 0.9609, 0.1016, 0.9609, 0.1016, 0.9609, 0.1016, 0.9609, 0.1016, 0.9609, 0.1016, 0.9609, 0.1016, 0.9609, 0.1016, 0.9609, 0.1016, 0.9609, 0.1016, 0.9609, 0.1016, 0.9609, 0.1016, 0.9609, 0.1016, 0.9609, 0.1016, 0.9609, 0.1016, 0.9609, 0.1016, 0.9609, 0.1016, 0.9609, 0.1016, 0.9609, 0.1016, 0.9609, 0.1016, 0.9609, 0.1016, 0.9609, 0.1016, 0.9609, 0.1016, 0.9609, 0.1016, 0.9609, 0.1016, 0.9609, 0.1016, 0.9609, 0.1016, 0.9609, 0.1016, 0.9609, 0.1016, 0.9609, 0.1016, 0.9609, 0.1016, 0.9609, 0.1016, 0.9609, 0.1621, 0.9023, 0.1621, 0.9023, 0.1621, 0.9023, 0.1621, 0.9023, 0.1621, 0.9023, 0.1016, 0.9609, 0.1016, 0.9609, 0.1016, 0.9609, 0.1016, 0.9609, 0.1016, 0.9609, 0.1563, 0.9043, 0.1563, 0.9043, 0.1563, 0.9043, 0.1563, 0.9043, 0.1563, 0.9043, 0.1563, 0.9043, 0.1563, 0.9043, 0.1563, 0.9043, 0.1563, 0.9043, 0.1563, 0.9043, 0.1563, 0.9043, 0.1563, 0.9043, 0.1563, 0.9043, 0.1563, 0.9043, 0.1016, 0.9609, 0.1016, 0.9609, 0.1016, 0.9609, 0.1016, 0.9609, 0.1016, 0.9609, 0.1016, 0.9609, 0.1016, 0.9609, 0.1016, 0.9609, 0.1016, 0.9609, 0.1016, 0.9609, 0.1016, 0.9609, 0.1016, 0.9609, 0.1563, 0.9043, 0.1563, 0.9043, 0.1563, 0.9043, 0.1563, 0.9043, 0.1563, 0.9043, 0.1563, 0.9043, 0.1563, 0.9043, 0.1563, 0.9043, 0.1563, 0.9043, 0.1563, 0.9043, 0.1563, 0.9043, 0.1563, 0.9043, 0.1563, 0.9043, 0.1563, 0.9043, 0.1563, 0.9043, 0.1563, 0.9043, 0.1563, 0.9043, 0.1563, 0.9043, 0.1563, 0.9043, 0.1563, 0.9043, 0.1563, 0.9043, 0.1563, 0.9043, 0.1563, 0.9043, 0.1563, 0.9043, 0.1016, 0.9609, 0.1016, 0.9609, 0.1016, 0.9609, 0.1016, 0.9609, 0.1016, 0.9609, 0.1016, 0.9609, 0.1016, 0.9609, 0.1016, 0.9609, 0.1016, 0.9609, 0.1016, 0.9609, 0.1016, 0.9609, 0.1016, 0.9609, 0.1016, 0.9609, 0.1016, 0.9609, 0.1016, 0.9609, 0.1016, 0.9609, 0.1016, 0.9609, 0.1016, 0.9609, 0.1016, 0.9609, 0.1016, 0.9609, 0.1016, 0.9609, 0.1016, 0.9609, 0.1016, 0.9609, 0.1016, 0.9609, 0.1016, 0.9609, 0.1016, 0.9609, 0.1016, 0.9609, 0.1016, 0.9609, 0.1016, 0.9609, 0.1016, 0.9609, 0.1016, 0.9609, 0.1016, 0.9609, 0.1016, 0.9609, 0.1016, 0.9609, 0.1016, 0.9609, 0.1016, 0.9609, 0.1016, 0.9609, 0.1016, 0.9609, 0.1016, 0.9609, 0.1016, 0.9609, 0.1016, 0.9609, 0.1016, 0.9609, 0.1016, 0.9609, 0.1016, 0.9609, 0.1016, 0.9609, 0.1016, 0.9609, 0.1016, 0.9609, 0.1016, 0.9609, 0.1016, 0.9609, 0.1016, 0.9609, 0.1016, 0.9609, 0.1016, 0.9609, 0.1016, 0.9609, 0.1016, 0.9609, 0.1016, 0.9609, 0.1016, 0.9609, 0.1016, 0.9609, 0.1016, 0.9609, 0.1016, 0.9609, 0.1016, 0.9609, 0.1016, 0.9609, 0.1016, 0.9609, 0.1016, 0.9609, 0.1016, 0.9609, 0.1016, 0.9609, 0.1016, 0.9609, 0.1016, 0.9609, 0.1016, 0.9609, 0.1016, 0.9609, 0.1016, 0.9609, 0.1016, 0.9609, 0.1016, 0.9609, 0.1016, 0.9609, 0.1016, 0.9609, 0.1016, 0.9609, 0.1016, 0.9609, 0.1016, 0.9609, 0.1016, 0.9609, 0.1016, 0.9609, 0.1016, 0.9609, 0.1016, 0.9609, 0.1016, 0.9609, 0.1504, 0.8965, 0.1504, 0.8965, 0.1504, 0.8965, 0.1504, 0.8965, 0.1016, 0.9609, 0.1016, 0.9609, 0.1016, 0.9609, 0.1016, 0.9609, 0.1016, 0.9609, 0.1016, 0.9609, 0.1016, 0.9609, 0.1016, 0.9609, 0.1016, 0.9609, 0.1016, 0.9609, 0.1016, 0.9609, 0.1016, 0.9609, 0.1016, 0.9609, 0.1016, 0.9609, 0.1016, 0.9609, 0.1016, 0.9609, 0.1621, 0.9023, 0.1621, 0.9023, 0.1621, 0.9023, 0.1621, 0.9023, 0.1504, 0.8965, 0.1504, 0.8965, 0.1504, 0.8965, 0.1504, 0.8965, 0.1504, 0.8965, 0.1504, 0.8965, 0.1504, 0.8965, 0.1504, 0.8965, 0.1504, 0.8965, 0.1504, 0.8965, 0.1504, 0.8965, 0.1504, 0.8965, 0.1504, 0.8965, 0.1504, 0.8965, 0.1504, 0.8965, 0.1504, 0.8965, 0.1016, 0.9609, 0.1016, 0.9609, 0.1016, 0.9609, 0.1016, 0.9609, 0.1621, 0.9023, 0.1621, 0.9023, 0.1621, 0.9023, 0.1621, 0.9023, 0.1504, 0.8965, 0.1504, 0.8965, 0.1504, 0.8965, 0.1504, 0.8965, 0.1504, 0.8965, 0.1504, 0.8965, 0.1504, 0.8965, 0.1504, 0.8965, 0.1016, 0.9609, 0.1016, 0.9609, 0.1016, 0.9609, 0.1016, 0.9609, 0.1016, 0.9609, 0.1016, 0.9609, 0.1016, 0.9609, 0.1016, 0.9609, 0.1016, 0.9609, 0.1016, 0.9609, 0.1016, 0.9609, 0.1016, 0.9609, 0.1016, 0.9609, 0.1016, 0.9609, 0.1016, 0.9609, 0.1016, 0.9609, 0.1016, 0.9609, 0.1016, 0.9609, 0.1016, 0.9609, 0.1016, 0.9609, 0.1016, 0.9609, 0.1016, 0.9609, 0.1016, 0.9609, 0.1016, 0.9609, 0.1016, 0.9609, 0.1016, 0.9609, 0.1016, 0.9609, 0.1016, 0.9609, 0.1016, 0.9609, 0.1016, 0.9609, 0.1016, 0.9609, 0.1016, 0.9609, 0.1016, 0.9609, 0.1016, 0.9609, 0.1016, 0.9609, 0.1016, 0.9609, 0.1016, 0.9609, 0.1016, 0.9609, 0.1016, 0.9609, 0.1016, 0.9609, 0.1016, 0.9609, 0.1016, 0.9609, 0.1016, 0.9609, 0.1016, 0.9609, 0.1016, 0.9609, 0.1016, 0.9609, 0.1016, 0.9609, 0.1016, 0.9609, 0.1016, 0.9609, 0.1016, 0.9609, 0.1016, 0.9609, 0.1016, 0.9609, 0.1016, 0.9609, 0.1016, 0.9609, 0.1016, 0.9609, 0.1016, 0.9609, 0.1016, 0.9609, 0.1016, 0.9609, 0.1016, 0.9609, 0.1016, 0.9609, 0.1016, 0.9609, 0.1016, 0.9609, 0.1016, 0.9609, 0.1016, 0.9609, 0.1016, 0.9609, 0.1016, 0.9609, 0.1016, 0.9609, 0.1016, 0.9609, 0.1016, 0.9609, 0.1016, 0.9609, 0.1016, 0.9609, 0.1016, 0.9609, 0.1016, 0.9609, 0.1016, 0.9609, 0.1016, 0.9609, 0.1016, 0.9609, 0.1016, 0.9609, 0.1016, 0.9609, 0.1016, 0.9609, 0.1016, 0.9609, 0.1016, 0.9609, 0.1016, 0.9609, 0.1016, 0.9609, 0.1016, 0.9609, 0.1016, 0.9609, 0.1016, 0.9609, 0.1016, 0.9609, 0.1016, 0.9609, 0.1016, 0.9609, 0.1016, 0.9609, 0.1016, 0.9609, 0.1016, 0.9609, 0.1016, 0.9609, 0.1016, 0.9609, 0.1016, 0.9609, 0.1016, 0.9609, 0.1016, 0.9609, 0.1016, 0.9609, 0.1016, 0.9609, 0.1016, 0.9609, 0.1016, 0.9609, 0.03516, 0.9551, 0.03516, 0.9551, 0.03516, 0.9551, 0.03516, 0.9551, 0.03516, 0.9551, 0.1016, 0.9609, 0.1016, 0.9609, 0.1016, 0.9609, 0.1016, 0.9609, 0.1504, 0.8965, 0.1504, 0.8965, 0.1504, 0.8965, 0.1504, 0.8965, 0.1504, 0.8965, 0.1504, 0.8965, 0.1504, 0.8965, 0.1621, 0.9023, 0.1621, 0.9023, 0.1621, 0.9023, 0.1621, 0.9023, 0.1621, 0.9023, 0.1621, 0.9023, 0.1621, 0.9023, 0.1504, 0.8965, 0.1504, 0.8965, 0.1504, 0.8965, 0.1504, 0.8965, 0.1504, 0.8965, 0.1504, 0.8965, 0.1504, 0.8965, 0.1016, 0.9609, 0.1016, 0.9609, 0.1016, 0.9609, 0.1016, 0.9609, 0.1016, 0.9609, 0.1016, 0.9609, 0.1016, 0.9609, 0.1016, 0.9609, 0.1016, 0.9609, 0.1016, 0.9609, 0.1016, 0.9609, 0.1016, 0.9609, 0.1016, 0.9609, 0.1016, 0.9609, 0.1016, 0.9609, 0.1016, 0.9609, 0.1016, 0.9609, 0.1016, 0.9609, 0.1016, 0.9609, 0.1016, 0.9609, 0.1016, 0.9609, 0.1016, 0.9609, 0.1016, 0.9609, 0.1016, 0.9609, 0.1016, 0.9609, 0.1016, 0.9609, 0.1016, 0.9609, 0.1016, 0.9609, 0.1016, 0.9609, 0.1016, 0.9609, 0.1016, 0.9609, 0.1016, 0.9609, 0.1016, 0.9609, 0.1016, 0.9609, 0.1016, 0.9609, 0.1016, 0.9609, 0.1016, 0.9609, 0.1016, 0.9609, 0.1016, 0.9609, 0.1016, 0.9609, 0.1016, 0.9609, 0.1016, 0.9609, 0.1016, 0.9609, 0.1016, 0.9609, 0.1016, 0.9609, 0.1016, 0.9609, 0.1016, 0.9609, 0.1016, 0.9609, 0.1016, 0.9609, 0.1016, 0.9609, 0.1016, 0.9609, 0.1016, 0.9609, 0.1016, 0.9609, 0.1016, 0.9609, 0.1016, 0.9609, 0.1016, 0.9609, 0.1016, 0.9609, 0.1016, 0.9609, 0.1016, 0.9609, 0.1016, 0.9609])
me_cube_001.materials.append(mat_m_base)
me_cube_001.use_remesh_fix_poles = True
me_cube_001.use_remesh_preserve_attributes = False
me_cube_001.update()
me_cube_011 = bpy.data.meshes.new('Cube.011')
me_cube_011.from_pydata([(-0.6457, -1.0, -1.0), (-0.6457, -1.0, 1.0), (-0.6457, 1.0, -1.0), (-0.6457, 1.0, 1.0), (1.0, -1.0, -1.0), (1.0, -1.0, 1.0), (1.0, 1.0, -1.0), (1.0, 1.0, 1.0), (-0.6457, 1.568, 1.0), (-0.6457, 1.568, -1.0), (1.0, 1.568, -1.0), (1.0, 1.568, 1.0), (-0.6457, 1.767, 1.0), (-0.6457, 1.767, -1.0), (1.0, 1.767, -1.0), (1.0, 1.767, 1.0), (-0.6457, -1.0, 1.149), (-0.6457, 1.0, 1.149), (1.0, 1.0, 1.149), (1.0, -1.0, 1.149), (-0.6457, 1.568, 1.149), (1.0, 1.568, 1.149), (-0.6457, 1.767, 1.149), (1.0, 1.767, 1.149), (-0.6457, -1.0, 1.213), (-0.6457, 1.0, 1.213), (1.0, 1.0, 1.213), (1.0, -1.0, 1.213), (-0.6457, 1.568, 1.213), (1.0, 1.568, 1.213), (-0.6457, 1.767, 1.213), (1.0, 1.767, 1.213), (-0.6457, -1.0, 1.375), (-0.6457, 1.0, 1.375), (1.0, 1.0, 1.375), (1.0, -1.0, 1.375), (-0.6457, 1.568, 1.375), (1.0, 1.568, 1.375), (-0.6457, 1.767, 1.375), (1.0, 1.767, 1.375), (3.366, 1.0, 1.149), (3.366, 1.568, 1.149), (3.366, 1.0, 1.213), (3.366, 1.568, 1.213), (3.51, 1.0, 1.149), (3.51, 1.568, 1.149), (3.51, 1.0, 1.213), (3.51, 1.568, 1.213), (3.366, 1.0, -0.4308), (3.366, 1.568, -0.4308), (3.51, 1.0, -0.4308), (3.51, 1.568, -0.4308), (3.366, 1.0, -0.5563), (3.366, 1.568, -0.5563), (3.51, 1.0, -0.5563), (3.51, 1.568, -0.5563), (3.366, 1.848, -0.4308), (3.51, 1.848, -0.4308), (3.366, 1.848, -0.5563), (3.51, 1.848, -0.5563), (3.366, 1.959, -0.4308), (3.51, 1.959, -0.4308), (3.366, 1.959, -0.5563), (3.51, 1.959, -0.5563), (1.092, 1.848, -0.4308), (1.092, 1.848, -0.5563), (1.092, 1.959, -0.4308), (1.092, 1.959, -0.5563), (0.898, 1.848, -0.4308), (0.898, 1.848, -0.5563), (0.898, 1.959, -0.4308), (0.898, 1.959, -0.5563), (1.092, 1.275, -0.4308), (1.092, 1.275, -0.5563), (0.898, 1.275, -0.4308), (0.898, 1.275, -0.5563), (-0.6457, 1.0, -1.0), (-0.6457, 1.0, 1.0), (-0.6457, -1.0, -1.0), (-0.6457, -1.0, 1.0), (1.0, 1.0, -1.0), (1.0, 1.0, 1.0), (1.0, -1.0, -1.0), (1.0, -1.0, 1.0), (-0.6457, -1.568, 1.0), (-0.6457, -1.568, -1.0), (1.0, -1.568, -1.0), (1.0, -1.568, 1.0), (-0.6457, -1.767, 1.0), (-0.6457, -1.767, -1.0), (1.0, -1.767, -1.0), (1.0, -1.767, 1.0), (-0.6457, 1.0, 1.149), (-0.6457, -1.0, 1.149), (1.0, -1.0, 1.149), (1.0, 1.0, 1.149), (-0.6457, -1.568, 1.149), (1.0, -1.568, 1.149), (-0.6457, -1.767, 1.149), (1.0, -1.767, 1.149), (-0.6457, 1.0, 1.213), (-0.6457, -1.0, 1.213), (1.0, -1.0, 1.213), (1.0, 1.0, 1.213), (-0.6457, -1.568, 1.213), (1.0, -1.568, 1.213), (-0.6457, -1.767, 1.213), (1.0, -1.767, 1.213), (-0.6457, 1.0, 1.375), (-0.6457, -1.0, 1.375), (1.0, -1.0, 1.375), (1.0, 1.0, 1.375), (-0.6457, -1.568, 1.375), (1.0, -1.568, 1.375), (-0.6457, -1.767, 1.375), (1.0, -1.767, 1.375), (3.366, -1.0, 1.149), (3.366, -1.568, 1.149), (3.366, -1.0, 1.213), (3.366, -1.568, 1.213), (3.51, -1.0, 1.149), (3.51, -1.568, 1.149), (3.51, -1.0, 1.213), (3.51, -1.568, 1.213), (3.366, -1.0, -0.4308), (3.366, -1.568, -0.4308), (3.51, -1.0, -0.4308), (3.51, -1.568, -0.4308), (3.366, -1.0, -0.5563), (3.366, -1.568, -0.5563), (3.51, -1.0, -0.5563), (3.51, -1.568, -0.5563), (3.366, -1.848, -0.4308), (3.51, -1.848, -0.4308), (3.366, -1.848, -0.5563), (3.51, -1.848, -0.5563), (3.366, -1.959, -0.4308), (3.51, -1.959, -0.4308), (3.366, -1.959, -0.5563), (3.51, -1.959, -0.5563), (1.092, -1.848, -0.4308), (1.092, -1.848, -0.5563), (1.092, -1.959, -0.4308), (1.092, -1.959, -0.5563), (0.898, -1.848, -0.4308), (0.898, -1.848, -0.5563), (0.898, -1.959, -0.4308), (0.898, -1.959, -0.5563), (1.092, -1.275, -0.4308), (1.092, -1.275, -0.5563), (0.898, -1.275, -0.4308), (0.898, -1.275, -0.5563)], [], [(0, 1, 3, 2), (15, 12, 22, 23), (6, 7, 5, 4), (4, 5, 1, 0), (2, 6, 4, 0), (3, 1, 16, 17), (11, 15, 23, 21), (2, 3, 8, 9), (7, 6, 10, 11), (6, 2, 9, 10), (13, 12, 15, 14), (9, 8, 12, 13), (11, 10, 14, 15), (10, 9, 13, 14), (17, 16, 24, 25), (19, 18, 26, 27), (20, 17, 25, 28), (1, 5, 19, 16), (7, 11, 21, 18), (12, 8, 20, 22), (5, 7, 18, 19), (8, 3, 17, 20), (27, 26, 34, 35), (28, 25, 33, 36), (29, 31, 39, 37), (22, 20, 28, 30), (23, 22, 30, 31), (26, 18, 40, 42), (16, 19, 27, 24), (21, 23, 31, 29), (33, 34, 37, 36), (34, 33, 32, 35), (36, 37, 39, 38), (25, 24, 32, 33), (30, 28, 36, 38), (31, 30, 38, 39), (26, 29, 37, 34), (24, 27, 35, 32), (42, 40, 44, 46), (21, 29, 43, 41), (18, 21, 41, 40), (29, 26, 42, 43), (44, 45, 47, 46), (40, 41, 49, 48), (41, 43, 47, 45), (43, 42, 46, 47), (51, 50, 54, 55), (41, 45, 51, 49), (44, 40, 48, 50), (45, 44, 50, 51), (52, 53, 55, 54), (50, 48, 52, 54), (48, 49, 53, 52), (53, 49, 56, 58), (58, 56, 64, 65), (51, 55, 59, 57), (55, 53, 58, 59), (49, 51, 57, 56), (60, 61, 63, 62), (59, 58, 62, 63), (57, 59, 63, 61), (56, 57, 61, 60), (67, 65, 69, 71), (56, 60, 66, 64), (62, 58, 65, 67), (60, 62, 67, 66), (69, 68, 70, 71), (66, 67, 71, 70), (64, 66, 70, 68), (69, 65, 73, 75), (73, 72, 74, 75), (68, 69, 75, 74), (64, 68, 74, 72), (65, 64, 72, 73), (76, 78, 79, 77), (91, 99, 98, 88), (82, 80, 81, 83), (80, 76, 77, 81), (78, 76, 80, 82), (79, 93, 92, 77), (87, 97, 99, 91), (78, 85, 84, 79), (83, 87, 86, 82), (82, 86, 85, 78), (89, 90, 91, 88), (85, 89, 88, 84), (87, 91, 90, 86), (86, 90, 89, 85), (93, 101, 100, 92), (95, 103, 102, 94), (96, 104, 101, 93), (77, 92, 95, 81), (83, 94, 97, 87), (88, 98, 96, 84), (81, 95, 94, 83), (84, 96, 93, 79), (103, 111, 110, 102), (104, 112, 109, 101), (105, 113, 115, 107), (98, 106, 104, 96), (99, 107, 106, 98), (102, 118, 116, 94), (92, 100, 103, 95), (97, 105, 107, 99), (109, 112, 113, 110), (110, 111, 108, 109), (112, 114, 115, 113), (101, 109, 108, 100), (106, 114, 112, 104), (107, 115, 114, 106), (102, 110, 113, 105), (100, 108, 111, 103), (118, 122, 120, 116), (97, 117, 119, 105), (94, 116, 117, 97), (105, 119, 118, 102), (120, 122, 123, 121), (116, 124, 125, 117), (117, 121, 123, 119), (119, 123, 122, 118), (127, 131, 130, 126), (117, 125, 127, 121), (120, 126, 124, 116), (121, 127, 126, 120), (128, 130, 131, 129), (126, 130, 128, 124), (124, 128, 129, 125), (129, 134, 132, 125), (134, 141, 140, 132), (127, 133, 135, 131), (131, 135, 134, 129), (125, 132, 133, 127), (136, 138, 139, 137), (135, 139, 138, 134), (133, 137, 139, 135), (132, 136, 137, 133), (143, 147, 145, 141), (132, 140, 142, 136), (138, 143, 141, 134), (136, 142, 143, 138), (145, 147, 146, 144), (142, 146, 147, 143), (140, 144, 146, 142), (145, 151, 149, 141), (149, 151, 150, 148), (144, 150, 151, 145), (140, 148, 150, 144), (141, 149, 148, 140)])
_uv = me_cube_011.uv_layers.new(name='UVMap')
_uv.uv.foreach_set('vector', [0.1504, 0.8906, 0.1504, 0.8906, 0.1504, 0.8906, 0.1504, 0.8906, 0.1504, 0.8906, 0.1504, 0.8906, 0.1504, 0.8906, 0.1504, 0.8906, 0.1504, 0.8906, 0.1504, 0.8906, 0.1504, 0.8906, 0.1504, 0.8906, 0.1504, 0.8906, 0.1504, 0.8906, 0.1504, 0.8906, 0.1504, 0.8906, 0.1504, 0.8906, 0.1504, 0.8906, 0.1504, 0.8906, 0.1504, 0.8906, 0.1504, 0.8906, 0.1504, 0.8906, 0.1504, 0.8906, 0.1504, 0.8906, 0.1504, 0.8906, 0.1504, 0.8906, 0.1504, 0.8906, 0.1504, 0.8906, 0.1504, 0.8906, 0.1504, 0.8906, 0.1504, 0.8906, 0.1504, 0.8906, 0.1504, 0.8906, 0.1504, 0.8906, 0.1504, 0.8906, 0.1504, 0.8906, 0.1504, 0.8906, 0.1504, 0.8906, 0.1504, 0.8906, 0.1504, 0.8906, 0.1504, 0.8906, 0.1504, 0.8906, 0.1504, 0.8906, 0.1504, 0.8906, 0.1504, 0.8906, 0.1504, 0.8906, 0.1504, 0.8906, 0.1504, 0.8906, 0.1504, 0.8906, 0.1504, 0.8906, 0.1504, 0.8906, 0.1504, 0.8906, 0.1504, 0.8906, 0.1504, 0.8906, 0.1504, 0.8906, 0.1504, 0.8906, 0.1504, 0.8906, 0.1504, 0.8906, 0.1504, 0.8906, 0.1504, 0.8906, 0.1504, 0.8906, 0.1504, 0.8906, 0.1504, 0.8906, 0.1504, 0.8906, 0.1504, 0.8906, 0.1504, 0.8906, 0.1504, 0.8906, 0.1504, 0.8906, 0.1504, 0.8906, 0.1504, 0.8906, 0.1504, 0.8906, 0.1504, 0.8906, 0.1504, 0.8906, 0.1504, 0.8906, 0.1504, 0.8906, 0.1504, 0.8906, 0.1504, 0.8906, 0.1504, 0.8906, 0.1504, 0.8906, 0.1504, 0.8906, 0.1504, 0.8906, 0.1504, 0.8906, 0.1504, 0.8906, 0.1504, 0.8906, 0.1504, 0.8906, 0.1504, 0.8906, 0.1504, 0.8906, 0.1504, 0.8906, 0.1504, 0.8906, 0.1504, 0.8906, 0.1504, 0.8906, 0.1504, 0.8906, 0.1504, 0.8906, 0.1504, 0.8906, 0.1504, 0.8906, 0.1504, 0.8906, 0.1504, 0.8906, 0.1504, 0.8906, 0.1504, 0.8906, 0.1504, 0.8906, 0.1504, 0.8906, 0.1504, 0.8906, 0.1504, 0.8906, 0.1504, 0.8906, 0.1504, 0.8906, 0.1504, 0.8906, 0.1504, 0.8906, 0.1504, 0.8906, 0.2109, 0.9746, 0.2109, 0.9746, 0.2109, 0.9746, 0.2109, 0.9746, 0.1504, 0.8906, 0.1504, 0.8906, 0.1504, 0.8906, 0.1504, 0.8906, 0.1504, 0.8906, 0.1504, 0.8906, 0.1504, 0.8906, 0.1504, 0.8906, 0.1504, 0.8906, 0.1504, 0.8906, 0.1504, 0.8906, 0.1504, 0.8906, 0.1504, 0.8906, 0.1504, 0.8906, 0.1504, 0.8906, 0.1504, 0.8906, 0.1504, 0.8906, 0.1504, 0.8906, 0.1504, 0.8906, 0.1504, 0.8906, 0.1504, 0.8906, 0.1504, 0.8906, 0.1504, 0.8906, 0.1504, 0.8906, 0.1504, 0.8906, 0.1504, 0.8906, 0.1504, 0.8906, 0.1504, 0.8906, 0.1504, 0.8906, 0.1504, 0.8906, 0.1504, 0.8906, 0.1504, 0.8906, 0.1504, 0.8906, 0.1504, 0.8906, 0.1504, 0.8906, 0.1504, 0.8906, 0.1504, 0.8906, 0.1504, 0.8906, 0.1504, 0.8906, 0.1504, 0.8906, 0.2109, 0.9746, 0.2109, 0.9746, 0.2109, 0.9746, 0.2109, 0.9746, 0.2109, 0.9746, 0.2109, 0.9746, 0.2109, 0.9746, 0.2109, 0.9746, 0.2109, 0.9746, 0.2109, 0.9746, 0.2109, 0.9746, 0.2109, 0.9746, 0.2109, 0.9746, 0.2109, 0.9746, 0.2109, 0.9746, 0.2109, 0.9746, 0.2109, 0.9746, 0.2109, 0.9746, 0.2109, 0.9746, 0.2109, 0.9746, 0.2109, 0.9746, 0.2109, 0.9746, 0.2109, 0.9746, 0.2109, 0.9746, 0.2109, 0.9746, 0.2109, 0.9746, 0.2109, 0.9746, 0.2109, 0.9746, 0.2109, 0.9746, 0.2109, 0.9746, 0.2109, 0.9746, 0.2109, 0.9746, 0.2109, 0.9746, 0.2109, 0.9746, 0.2109, 0.9746, 0.2109, 0.9746, 0.2109, 0.9746, 0.2109, 0.9746, 0.2109, 0.9746, 0.2109, 0.9746, 0.2109, 0.9746, 0.2109, 0.9746, 0.2109, 0.9746, 0.2109, 0.9746, 0.2109, 0.9746, 0.2109, 0.9746, 0.2109, 0.9746, 0.2109, 0.9746, 0.2109, 0.9746, 0.2109, 0.9746, 0.2109, 0.9746, 0.2109, 0.9746, 0.2109, 0.9746, 0.2109, 0.9746, 0.2109, 0.9746, 0.2109, 0.9746, 0.2109, 0.9746, 0.2109, 0.9746, 0.2109, 0.9746, 0.2109, 0.9746, 0.2109, 0.9746, 0.2109, 0.9746, 0.2109, 0.9746, 0.2109, 0.9746, 0.2109, 0.9746, 0.2109, 0.9746, 0.2109, 0.9746, 0.2109, 0.9746, 0.2109, 0.9746, 0.2109, 0.9746, 0.2109, 0.9746, 0.2109, 0.9746, 0.2109, 0.9746, 0.2109, 0.9746, 0.2109, 0.9746, 0.2109, 0.9746, 0.2109, 0.9746, 0.2109, 0.9746, 0.2109, 0.9746, 0.2109, 0.9746, 0.2109, 0.9746, 0.2109, 0.9746, 0.2109, 0.9746, 0.2109, 0.9746, 0.2109, 0.9746, 0.2109, 0.9746, 0.2109, 0.9746, 0.2109, 0.9746, 0.2109, 0.9746, 0.2109, 0.9746, 0.2109, 0.9746, 0.2109, 0.9746, 0.2109, 0.9746, 0.2109, 0.9746, 0.2109, 0.9746, 0.2109, 0.9746, 0.2109, 0.9746, 0.2109, 0.9746, 0.2109, 0.9746, 0.2109, 0.9746, 0.2109, 0.9746, 0.2109, 0.9746, 0.2109, 0.9746, 0.2109, 0.9746, 0.2109, 0.9746, 0.2109, 0.9746, 0.2109, 0.9746, 0.2109, 0.9746, 0.2109, 0.9746, 0.2109, 0.9746, 0.2109, 0.9746, 0.2109, 0.9746, 0.2109, 0.9746, 0.2109, 0.9746, 0.2109, 0.9746, 0.2109, 0.9746, 0.2109, 0.9746, 0.2109, 0.9746, 0.2109, 0.9746, 0.2109, 0.9746, 0.2109, 0.9746, 0.2109, 0.9746, 0.2109, 0.9746, 0.2109, 0.9746, 0.2109, 0.9746, 0.2109, 0.9746, 0.2109, 0.9746, 0.2109, 0.9746, 0.1504, 0.8906, 0.1504, 0.8906, 0.1504, 0.8906, 0.1504, 0.8906, 0.2109, 0.9746, 0.2109, 0.9746, 0.2109, 0.9746, 0.2109, 0.9746, 0.2109, 0.9746, 0.2109, 0.9746, 0.2109, 0.9746, 0.2109, 0.9746, 0.2109, 0.9746, 0.2109, 0.9746, 0.2109, 0.9746, 0.2109, 0.9746, 0.1504, 0.8906, 0.1504, 0.8906, 0.1504, 0.8906, 0.1504, 0.8906, 0.1504, 0.8906, 0.1504, 0.8906, 0.1504, 0.8906, 0.1504, 0.8906, 0.1504, 0.8906, 0.1504, 0.8906, 0.1504, 0.8906, 0.1504, 0.8906, 0.1504, 0.8906, 0.1504, 0.8906, 0.1504, 0.8906, 0.1504, 0.8906, 0.1504, 0.8906, 0.1504, 0.8906, 0.1504, 0.8906, 0.1504, 0.8906, 0.1504, 0.8906, 0.1504, 0.8906, 0.1504, 0.8906, 0.1504, 0.8906, 0.1504, 0.8906, 0.1504, 0.8906, 0.1504, 0.8906, 0.1504, 0.8906, 0.1504, 0.8906, 0.1504, 0.8906, 0.1504, 0.8906, 0.1504, 0.8906, 0.1504, 0.8906, 0.1504, 0.8906, 0.1504, 0.8906, 0.1504, 0.8906, 0.1504, 0.8906, 0.1504, 0.8906, 0.1504, 0.8906, 0.1504, 0.8906, 0.1504, 0.8906, 0.1504, 0.8906, 0.1504, 0.8906, 0.1504, 0.8906, 0.1504, 0.8906, 0.1504, 0.8906, 0.1504, 0.8906, 0.1504, 0.8906, 0.1504, 0.8906, 0.1504, 0.8906, 0.1504, 0.8906, 0.1504, 0.8906, 0.1504, 0.8906, 0.1504, 0.8906, 0.1504, 0.8906, 0.1504, 0.8906, 0.1504, 0.8906, 0.1504, 0.8906, 0.1504, 0.8906, 0.1504, 0.8906, 0.1504, 0.8906, 0.1504, 0.8906, 0.1504, 0.8906, 0.1504, 0.8906, 0.1504, 0.8906, 0.1504, 0.8906, 0.1504, 0.8906, 0.1504, 0.8906, 0.1504, 0.8906, 0.1504, 0.8906, 0.1504, 0.8906, 0.1504, 0.8906, 0.1504, 0.8906, 0.1504, 0.8906, 0.1504, 0.8906, 0.1504, 0.8906, 0.1504, 0.8906, 0.1504, 0.8906, 0.1504, 0.8906, 0.1504, 0.8906, 0.1504, 0.8906, 0.1504, 0.8906, 0.1504, 0.8906, 0.1504, 0.8906, 0.1504, 0.8906, 0.1504, 0.8906, 0.1504, 0.8906, 0.1504, 0.8906, 0.1504, 0.8906, 0.1504, 0.8906, 0.1504, 0.8906, 0.1504, 0.8906, 0.1504, 0.8906, 0.1504, 0.8906, 0.1504, 0.8906, 0.1504, 0.8906, 0.1504, 0.8906, 0.1504, 0.8906, 0.1504, 0.8906, 0.1504, 0.8906, 0.1504, 0.8906, 0.1504, 0.8906, 0.1504, 0.8906, 0.1504, 0.8906, 0.1504, 0.8906, 0.1504, 0.8906, 0.1504, 0.8906, 0.1504, 0.8906, 0.2109, 0.9746, 0.2109, 0.9746, 0.2109, 0.9746, 0.2109, 0.9746, 0.1504, 0.8906, 0.1504, 0.8906, 0.1504, 0.8906, 0.1504, 0.8906, 0.1504, 0.8906, 0.1504, 0.8906, 0.1504, 0.8906, 0.1504, 0.8906, 0.1504, 0.8906, 0.1504, 0.8906, 0.1504, 0.8906, 0.1504, 0.8906, 0.1504, 0.8906, 0.1504, 0.8906, 0.1504, 0.8906, 0.1504, 0.8906, 0.1504, 0.8906, 0.1504, 0.8906, 0.1504, 0.8906, 0.1504, 0.8906, 0.1504, 0.8906, 0.1504, 0.8906, 0.1504, 0.8906, 0.1504, 0.8906, 0.1504, 0.8906, 0.1504, 0.8906, 0.1504, 0.8906, 0.1504, 0.8906, 0.1504, 0.8906, 0.1504, 0.8906, 0.1504, 0.8906, 0.1504, 0.8906, 0.1504, 0.8906, 0.1504, 0.8906, 0.1504, 0.8906, 0.1504, 0.8906, 0.1504, 0.8906, 0.1504, 0.8906, 0.1504, 0.8906, 0.1504, 0.8906, 0.2109, 0.9746, 0.2109, 0.9746, 0.2109, 0.9746, 0.2109, 0.9746, 0.2109, 0.9746, 0.2109, 0.9746, 0.2109, 0.9746, 0.2109, 0.9746, 0.2109, 0.9746, 0.2109, 0.9746, 0.2109, 0.9746, 0.2109, 0.9746, 0.2109, 0.9746, 0.2109, 0.9746, 0.2109, 0.9746, 0.2109, 0.9746, 0.2109, 0.9746, 0.2109, 0.9746, 0.2109, 0.9746, 0.2109, 0.9746, 0.2109, 0.9746, 0.2109, 0.9746, 0.2109, 0.9746, 0.2109, 0.9746, 0.2109, 0.9746, 0.2109, 0.9746, 0.2109, 0.9746, 0.2109, 0.9746, 0.2109, 0.9746, 0.2109, 0.9746, 0.2109, 0.9746, 0.2109, 0.9746, 0.2109, 0.9746, 0.2109, 0.9746, 0.2109, 0.9746, 0.2109, 0.9746, 0.2109, 0.9746, 0.2109, 0.9746, 0.2109, 0.9746, 0.2109, 0.9746, 0.2109, 0.9746, 0.2109, 0.9746, 0.2109, 0.9746, 0.2109, 0.9746, 0.2109, 0.9746, 0.2109, 0.9746, 0.2109, 0.9746, 0.2109, 0.9746, 0.2109, 0.9746, 0.2109, 0.9746, 0.2109, 0.9746, 0.2109, 0.9746, 0.2109, 0.9746, 0.2109, 0.9746, 0.2109, 0.9746, 0.2109, 0.9746, 0.2109, 0.9746, 0.2109, 0.9746, 0.2109, 0.9746, 0.2109, 0.9746, 0.2109, 0.9746, 0.2109, 0.9746, 0.2109, 0.9746, 0.2109, 0.9746, 0.2109, 0.9746, 0.2109, 0.9746, 0.2109, 0.9746, 0.2109, 0.9746, 0.2109, 0.9746, 0.2109, 0.9746, 0.2109, 0.9746, 0.2109, 0.9746, 0.2109, 0.9746, 0.2109, 0.9746, 0.2109, 0.9746, 0.2109, 0.9746, 0.2109, 0.9746, 0.2109, 0.9746, 0.2109, 0.9746, 0.2109, 0.9746, 0.2109, 0.9746, 0.2109, 0.9746, 0.2109, 0.9746, 0.2109, 0.9746, 0.2109, 0.9746, 0.2109, 0.9746, 0.2109, 0.9746, 0.2109, 0.9746, 0.2109, 0.9746, 0.2109, 0.9746, 0.2109, 0.9746, 0.2109, 0.9746, 0.2109, 0.9746, 0.2109, 0.9746, 0.2109, 0.9746, 0.2109, 0.9746, 0.2109, 0.9746, 0.2109, 0.9746, 0.2109, 0.9746, 0.2109, 0.9746, 0.2109, 0.9746, 0.2109, 0.9746, 0.2109, 0.9746, 0.2109, 0.9746, 0.2109, 0.9746, 0.2109, 0.9746, 0.2109, 0.9746, 0.2109, 0.9746, 0.2109, 0.9746, 0.2109, 0.9746, 0.2109, 0.9746, 0.2109, 0.9746, 0.2109, 0.9746, 0.2109, 0.9746, 0.2109, 0.9746, 0.2109, 0.9746, 0.2109, 0.9746, 0.2109, 0.9746, 0.2109, 0.9746, 0.2109, 0.9746, 0.2109, 0.9746, 0.2109, 0.9746, 0.2109, 0.9746, 0.2109, 0.9746, 0.2109, 0.9746, 0.2109, 0.9746, 0.2109, 0.9746, 0.2109, 0.9746, 0.1504, 0.8906, 0.1504, 0.8906, 0.1504, 0.8906, 0.1504, 0.8906, 0.2109, 0.9746, 0.2109, 0.9746, 0.2109, 0.9746, 0.2109, 0.9746, 0.2109, 0.9746, 0.2109, 0.9746, 0.2109, 0.9746, 0.2109, 0.9746, 0.2109, 0.9746, 0.2109, 0.9746, 0.2109, 0.9746, 0.2109, 0.9746])
me_cube_011.materials.append(mat_m_base)
me_cube_011.use_remesh_fix_poles = True
me_cube_011.use_remesh_preserve_attributes = False
me_cube_011.update()
arm_armature = bpy.data.armatures.new('Armature')  # bones are not reproduced

# ---- objects
ob_torso = bpy.data.objects.new('Torso', me_cube)
ob_light = bpy.data.objects.new('Light', light_light)
ob_camera = bpy.data.objects.new('Camera', cam_camera)
ob_head = bpy.data.objects.new('Head', me_cube_002)
ob_rleg1 = bpy.data.objects.new('RLeg1', me_cube_003)
ob_rleg2 = bpy.data.objects.new('RLeg2', me_cube_004)
ob_lleg1 = bpy.data.objects.new('LLeg1', me_cube_006)
ob_lleg2 = bpy.data.objects.new('LLeg2', me_cube_005)
ob_larm2 = bpy.data.objects.new('LArm2', me_cube_008)
ob_larm1 = bpy.data.objects.new('LArm1', me_cube_007)
ob_rarm1 = bpy.data.objects.new('RArm1', me_cube_010)
ob_rarm2 = bpy.data.objects.new('RArm2', me_cube_009)
ob_armature = bpy.data.objects.new('Armature', arm_armature)
ob_platecarrier = bpy.data.objects.new('PlateCarrier', me_cube_001)
ob_cube = bpy.data.objects.new('Cube', me_cube_011)

# ---- transforms, parenting, visibility, modifiers, constraints
ob_torso.parent = ob_armature
ob_torso.matrix_parent_inverse = Matrix(((1.0, -0.0, 0.0, -0.0), (-0.0, 0.0, 1.0, -3.849), (0.0, -1.0, 0.0, -0.0), (0.0, 0.0, -0.0, 1.0)))
ob_torso.location = (0.0, 0.0, 2.938)
ob_torso.scale = (0.3615, 0.7269, 1.0)
ob_torso.lock_rotations_4d = False
ob_torso.empty_display_type = 'ARROWS'
ob_torso.lineart.crease_threshold = 0.0
ob_light.location = (4.076, 1.005, 5.904)
ob_light.rotation_euler = (0.6503, 0.05522, 1.866)
ob_light.lock_rotations_4d = False
ob_light.empty_display_type = 'ARROWS'
ob_light.color = (0.0, 0.0, 0.0, 0.0)
ob_light.lineart.crease_threshold = 0.0
ob_camera.location = (7.359, -6.926, 4.958)
ob_camera.rotation_euler = (1.109, 0.0, 0.8149)
ob_camera.lock_rotations_4d = False
ob_camera.empty_display_type = 'ARROWS'
ob_camera.color = (0.0, 0.0, 0.0, 0.0)
ob_camera.display_type = 'WIRE'
ob_camera.lineart.crease_threshold = 0.0
ob_head.parent = ob_armature
ob_head.matrix_parent_inverse = Matrix(((1.0, -0.0, 0.0, -0.0), (-0.0, 0.0, 1.0, -4.54), (0.0, -1.0, 0.0, -0.0), (0.0, 0.0, -0.0, 1.0)))
ob_head.location = (0.0, 0.0, 4.575)
ob_head.scale = (0.5547, 0.2976, 0.337)
ob_head.lock_rotations_4d = False
ob_head.empty_display_type = 'ARROWS'
ob_head.lineart.crease_threshold = 0.0
ob_rleg1.parent = ob_armature
ob_rleg1.matrix_parent_inverse = Matrix(((-1.0, -3.258e-07, -0.0, -1.604e-07), (0.0, -0.0, -1.0, 0.9593), (3.258e-07, -1.0, 0.0, -0.4921), (-0.0, 0.0, -0.0, 1.0)))
ob_rleg1.location = (0.0, -0.4893, 1.456)
ob_rleg1.scale = (0.1784, 0.1974, 0.5389)
ob_rleg1.lock_rotations_4d = False
ob_rleg1.empty_display_type = 'ARROWS'
ob_rleg1.lineart.crease_threshold = 0.0
ob_rleg2.parent = ob_armature
ob_rleg2.matrix_parent_inverse = Matrix(((-1.0, -3.894e-07, -0.0, -1.916e-07), (-0.0, -0.0, -1.0, -0.04006), (3.894e-07, -1.0, 0.0, -0.4921), (-0.0, 0.0, -0.0, 1.0)))
ob_rleg2.location = (0.0, -0.4893, 0.404)
ob_rleg2.scale = (0.1784, 0.1974, 0.5389)
ob_rleg2.lock_rotations_4d = False
ob_rleg2.empty_display_type = 'ARROWS'
ob_rleg2.lineart.crease_threshold = 0.0
ob_lleg1.parent = ob_armature
ob_lleg1.matrix_parent_inverse = Matrix(((1.0, 8.742e-08, 0.0, -4.117e-08), (-0.0, 0.0, -1.0, 0.9751), (-8.742e-08, 1.0, 0.0, -0.4709), (-0.0, -0.0, -0.0, 1.0)))
ob_lleg1.location = (0.0, 0.4765, 1.456)
ob_lleg1.scale = (0.1784, 0.1974, 0.5389)
ob_lleg1.lock_rotations_4d = False
ob_lleg1.empty_display_type = 'ARROWS'
ob_lleg1.lineart.crease_threshold = 0.0
ob_lleg2.parent = ob_armature
ob_lleg2.matrix_parent_inverse = Matrix(((1.0, -2.384e-07, 0.0, 1.123e-07), (0.0, 0.0, -1.0, -0.01658), (2.384e-07, 1.0, 0.0, -0.4709), (-0.0, 0.0, -0.0, 1.0)))
ob_lleg2.location = (-6.772e-15, 0.4765, 0.404)
ob_lleg2.scale = (0.1784, 0.1974, 0.5389)
ob_lleg2.lock_rotations_4d = False
ob_lleg2.empty_display_type = 'ARROWS'
ob_lleg2.lineart.crease_threshold = 0.0
ob_larm2.parent = ob_armature
ob_larm2.matrix_parent_inverse = Matrix(((1.0, -2.384e-07, 0.0, 2.182e-07), (0.0, 0.0, -1.0, 1.979), (2.384e-07, 1.0, 0.0, -0.915), (-0.0, 0.0, -0.0, 1.0)))
ob_larm2.location = (-1.321e-14, 0.9296, 2.354)
ob_larm2.scale = (0.1784, 0.1974, 0.5389)
ob_larm2.lock_rotations_4d = False
ob_larm2.empty_display_type = 'ARROWS'
ob_larm2.lineart.crease_threshold = 0.0
ob_larm1.parent = ob_armature
ob_larm1.matrix_parent_inverse = Matrix(((1.0, 8.742e-08, 0.0, -7.999e-08), (-0.0, 0.0, -1.0, 2.892), (-8.742e-08, 1.0, 0.0, -0.915), (-0.0, -0.0, -0.0, 1.0)))
ob_larm1.location = (0.0, 0.9296, 3.406)
ob_larm1.scale = (0.1784, 0.1974, 0.5389)
ob_larm1.lock_rotations_4d = False
ob_larm1.empty_display_type = 'ARROWS'
ob_larm1.lineart.crease_threshold = 0.0
ob_rarm1.parent = ob_armature
ob_rarm1.matrix_parent_inverse = Matrix(((1.0, 8.742e-08, 0.0, 8.087e-08), (-0.0, 0.0, -1.0, 2.903), (-8.742e-08, 1.0, 0.0, 0.925), (-0.0, -0.0, -0.0, 1.0)))
ob_rarm1.location = (0.0, -0.9241, 3.406)
ob_rarm1.scale = (0.1784, 0.1974, 0.5389)
ob_rarm1.lock_rotations_4d = False
ob_rarm1.empty_display_type = 'ARROWS'
ob_rarm1.lineart.crease_threshold = 0.0
ob_rarm2.parent = ob_armature
ob_rarm2.matrix_parent_inverse = Matrix(((1.0, -0.0, -0.0, -0.0), (-0.0, 0.0, -1.0, 1.969), (-0.0, 1.0, 0.0, 0.925), (-0.0, 0.0, -0.0, 1.0)))
ob_rarm2.location = (0.0, -0.9241, 2.354)
ob_rarm2.scale = (0.1784, 0.1974, 0.5389)
ob_rarm2.lock_rotations_4d = False
ob_rarm2.empty_display_type = 'ARROWS'
ob_rarm2.lineart.crease_threshold = 0.0
ob_armature.location = (0.0, 0.0, 2.05)
ob_armature.show_in_front = True
ob_platecarrier.location = (0.5565, 0.0, 3.84)
ob_platecarrier.scale = (0.05477, 0.911, 0.7056)
ob_cube.location = (-1.1, -0.0005356, 4.329)
ob_cube.scale = (0.4622, 0.5745, 1.0)

# ---- collection membership
col_collection.objects.link(ob_torso)
col_collection.objects.link(ob_light)
col_collection.objects.link(ob_camera)
col_collection.objects.link(ob_head)
col_collection.objects.link(ob_rleg1)
col_collection.objects.link(ob_rleg2)
col_collection.objects.link(ob_lleg1)
col_collection.objects.link(ob_lleg2)
col_collection.objects.link(ob_larm2)
col_collection.objects.link(ob_larm1)
col_collection.objects.link(ob_rarm1)
col_collection.objects.link(ob_rarm2)
col_collection.objects.link(ob_armature)
col_collection.objects.link(ob_platecarrier)
col_collection.objects.link(ob_cube)

# ---- scene / render settings (as saved in the file)
scene.camera = ob_camera
scene.frame_start = 1; scene.frame_end = 51; scene.frame_set(57)
scene.render.engine = 'BLENDER_EEVEE_NEXT'
scene.cycles.use_denoising = False
scene.cycles.samples = 128
scene.cycles.sampling_pattern = 'TABULATED_SOBOL'
scene.cycles.use_adaptive_sampling = False
scene.cycles.use_light_tree = False
scene.view_settings.view_transform = 'Filmic'
bpy.context.view_layer.update()
